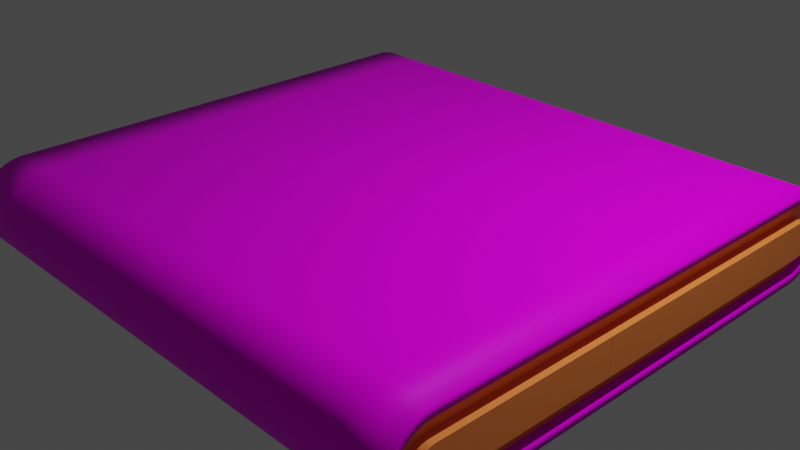 # Source: Conveyor-6x6.blend  (saved by Blender 2.93.21; exported with 4.5.12 LTS)
import bpy
from mathutils import Matrix  # noqa: F401  (used for matrix-valued properties, if any)

bpy.ops.wm.read_factory_settings(use_empty=True)
scene = bpy.context.scene
scene.name = 'Scene'

# ---- collections
col_collection = bpy.data.collections.new('Collection'); scene.collection.children.link(col_collection)

# ---- images (referenced by path relative to the original .blend; pixels are not part of the script)
import os
ASSET_DIR = os.environ.get("B2B_ASSET_DIR", "")  # directory of the original .blend (textures are referenced by path, not embedded)
HERE = os.path.dirname(os.path.abspath(__file__))  # packed textures are extracted next to this script under _unpacked/

def load_image(name, relpath, width, height, colorspace="sRGB"):
    """Load a texture the original file referenced (path relative to the .blend, or extracted next to this script)."""
    p = next((c for c in (os.path.join(HERE, relpath), os.path.join(ASSET_DIR, relpath)) if relpath and os.path.exists(c)), "")
    if p:
        img = bpy.data.images.load(p, check_existing=True)
        img.name = name
    else:  # same state as the original file: an image datablock whose file is absent (Cycles renders it pink)
        img = bpy.data.images.new(name, width, height)
        img.source = "FILE"
        img.filepath = "//" + (relpath or name)
    img.colorspace_settings.name = colorspace
    return img
img_conveyor_belt_c_color_png = load_image('conveyor_belt_c-Color.png', 'conveyor_belt_c-Color.png', 1024, 1024, 'sRGB')

# ---- materials (node trees are filled in below, after node groups)
mat_conveyor_belt = bpy.data.materials.new('Conveyor-belt')
mat_conveyor_belt.use_transparent_shadow = False
mat_conveyor_body = bpy.data.materials.new('Conveyor-body')
mat_conveyor_body.use_transparent_shadow = False

# ---- material node trees
mat_conveyor_belt.use_nodes = True; mat_conveyor_belt.node_tree.nodes.clear()
_N = mat_conveyor_belt.node_tree.nodes; _L = mat_conveyor_belt.node_tree.links
n0 = _N.new('ShaderNodeOutputMaterial'); n0.name = 'Material Output'; n0.location = (300, 300)
n1 = _N.new('ShaderNodeTexImage'); n1.name = '画像テクスチャ'; n1.location = (-262, 292)
n1.image = img_conveyor_belt_c_color_png
n2 = _N.new('ShaderNodeBsdfPrincipled'); n2.name = 'Principled BSDF'; n2.location = (48, 326)
n2.distribution = 'GGX'
n2.subsurface_method = 'RANDOM_WALK_SKIN'
n2.inputs[3].default_value = 1.45
n2.inputs[13].default_value = 0.06
n2.inputs[27].default_value = (0.0, 0.0, 0.0, 1.0)
n2.inputs[28].default_value = 1.0
_L.new(n2.outputs[0], n0.inputs[0])
_L.new(n1.outputs[0], n2.inputs[0])
n0.is_active_output = True
mat_conveyor_body.use_nodes = True; mat_conveyor_body.node_tree.nodes.clear()
_N = mat_conveyor_body.node_tree.nodes; _L = mat_conveyor_body.node_tree.links
n0 = _N.new('ShaderNodeBsdfPrincipled'); n0.name = 'Principled BSDF'; n0.location = (10, 300)
n0.distribution = 'GGX'
n0.subsurface_method = 'RANDOM_WALK_SKIN'
n0.inputs[0].default_value = (1.0, 0.2606, 0.05473, 1.0)
n0.inputs[3].default_value = 1.45
n0.inputs[27].default_value = (0.0, 0.0, 0.0, 1.0)
n0.inputs[28].default_value = 1.0
n1 = _N.new('ShaderNodeOutputMaterial'); n1.name = 'Material Output'; n1.location = (300, 300)
_L.new(n0.outputs[0], n1.inputs[0])
n1.is_active_output = True

# ---- world
world_world = bpy.data.worlds.new('World'); scene.world = world_world
world_world.use_nodes = True; world_world.node_tree.nodes.clear()
_N = world_world.node_tree.nodes; _L = world_world.node_tree.links
n0 = _N.new('ShaderNodeOutputWorld'); n0.name = 'World Output'; n0.location = (300, 300)
n1 = _N.new('ShaderNodeBackground'); n1.name = 'Background'; n1.location = (10, 300)
n1.inputs[0].default_value = (0.05088, 0.05088, 0.05088, 1.0)
_L.new(n1.outputs[0], n0.inputs[0])
n0.is_active_output = True
world_world.color = (0.05088, 0.05088, 0.05088)
world_world.use_sun_shadow = False
world_world.sun_shadow_jitter_overblur = 0.0

# ---- cameras
cam_camera = bpy.data.cameras.new('Camera')
cam_camera.clip_end = 100.0
cam_camera.ortho_scale = 7.314

# ---- lights
light_light = bpy.data.lights.new('Light', 'POINT')
light_light.transmission_factor = 0.0
light_light.energy = 1000.0
light_light.shadow_soft_size = 0.1
light_light.shadow_maximum_resolution = 0.006
light_light.use_absolute_resolution = True

# ---- meshes
me_002 = bpy.data.meshes.new('円.002')
me_002.from_pydata([(0.0, 0.5, 0.0), (0.0, -0.5, 0.0), (1.0, -0.5, 0.0), (1.0, 0.5, 0.0), (0.5, 0.5, 0.0), (0.5, -0.5, 0.0), (0.0, -0.5, 0.5), (0.0, 0.5, 0.5), (1.0, -0.5, 0.5), (1.0, 0.5, 0.5), (0.5, 0.5, 0.5), (0.5, -0.5, 0.5), (3.025, -0.2, -2.0), (3.025, 0.2, -2.0), (0.0, 0.5, -1.0), (0.0, -0.5, -1.0), (2.9, -0.2, -2.0), (2.9, 0.2, -2.0), (1.0, 0.5, -1.0), (1.0, -0.5, -1.0), (2.9, -0.4, -2.0), (2.9, 0.4, -2.0), (0.5, 0.5, -1.0), (0.5, -0.5, -1.0), (3.0, -0.5, -2.0), (3.0, 0.5, -2.0), (0.0, -0.5, -0.5), (0.0, 0.5, -0.5), (1.0, -0.5, -0.5), (1.0, 0.5, -0.5), (0.5, 0.5, -0.5), (0.5, -0.5, -0.5), (1.5, -0.5, -0.5), (1.5, 0.5, -0.5), (2.0, 0.5, -0.5), (2.0, -0.5, -0.5), (1.5, -0.5, -1.0), (1.5, 0.5, -1.0), (3.0, -0.4, -2.0), (3.0, 0.4, -2.0), (2.0, -0.5, -1.0), (2.0, 0.5, -1.0), (2.5, -0.5, -2.0), (1.5, -0.5, 0.5), (1.5, 0.5, 0.5), (2.0, 0.5, 0.5), (2.0, -0.5, 0.5), (1.5, -0.5, 0.0), (1.5, 0.5, 0.0), (2.0, 0.5, 0.0), (2.0, -0.5, 0.0), (2.5, -0.5, 0.0), (2.5, 0.5, 0.0), (2.5, -0.5, 0.5), (2.5, 0.5, 0.5), (2.5, 0.5, -2.0), (2.5, 0.5, -1.0), (2.5, -0.5, -1.0), (2.5, -0.5, -0.5), (2.5, 0.5, -0.5), (3.0, -0.4, 0.0), (3.0, 0.4, 0.0), (3.0, -0.5, 0.0), (3.0, 0.5, 0.0), (3.0, -0.5, 0.5), (3.0, 0.5, 0.5), (3.0, -0.4, 0.4984), (3.0, 0.4, 0.4984), (2.9, 0.4, 0.0), (2.9, -0.4, 0.0), (2.9, -0.2, 0.4984), (2.9, 0.2, 0.4984), (2.9, -0.4, 0.4984), (2.9, 0.4, 0.4984), (2.9, -0.2, 0.0), (2.9, 0.2, 0.0), (3.025, 0.2, 0.0), (3.025, -0.2, 0.0), (3.025, 0.2, 0.4984), (3.025, -0.2, 0.4984), (2.0, 0.5, -2.0), (2.0, -0.5, -2.0), (3.0, 0.4, -1.0), (3.0, -0.4, -1.0), (1.5, 0.5, -2.0), (1.5, -0.5, -2.0), (3.0, 0.5, -1.0), (3.0, -0.5, -1.0), (3.0, -0.5, -0.5), (3.0, 0.5, -0.5), (3.0, -0.4, -0.4984), (3.0, 0.4, -0.4984), (2.9, 0.4, -1.0), (2.9, -0.4, -1.0), (0.5, -0.5, -2.0), (0.5, 0.5, -2.0), (2.9, -0.2, -0.4984), (2.9, 0.2, -0.4984), (1.0, -0.5, -2.0), (1.0, 0.5, -2.0), (2.9, 0.2, -1.0), (2.9, -0.4, -0.4984), (2.9, -0.2, -1.0), (2.9, 0.4, -0.4984), (3.025, 0.2, -1.0), (3.025, -0.2, -1.0), (3.025, 0.2, -0.4984), (3.025, -0.2, -0.4984), (0.0, -0.5, -2.0), (0.0, 0.5, -2.0), (0.0, -0.5, -1.5), (0.0, 0.5, -1.5), (1.0, -0.5, -1.5), (1.0, 0.5, -1.5), (0.5, 0.5, -1.5), (0.5, -0.5, -1.5), (1.5, -0.5, -1.5), (1.5, 0.5, -1.5), (2.0, 0.5, -1.5), (2.0, -0.5, -1.5), (2.5, -0.5, -1.5), (2.5, 0.5, -1.5), (3.0, -0.5, -1.5), (3.0, 0.5, -1.5), (3.0, -0.4, -1.498), (3.0, 0.4, -1.498), (2.9, -0.2, -1.498), (2.9, 0.2, -1.498), (2.9, -0.4, -1.498), (2.9, 0.4, -1.498), (3.025, 0.2, -1.498), (3.025, -0.2, -1.498), (3.025, 0.02602, 2.698), (3.025, -0.2, 2.5), (3.025, 0.2, 2.5), (2.9, -0.05218, 2.896), (2.9, -0.1035, 2.886), (2.9, -0.153, 2.869), (2.9, -0.1999, 2.846), (2.9, -0.2434, 2.817), (2.9, -0.2827, 2.783), (2.9, -0.3172, 2.743), (2.9, -0.3462, 2.7), (2.9, -0.3694, 2.653), (0.0, 0.5, 1.5), (0.0, -0.5, 1.5), (2.9, -0.3862, 2.603), (2.9, -0.3964, 2.552), (2.9, -0.2, 2.5), (2.9, 0.2, 2.5), (2.9, 0.3964, 2.552), (2.9, 0.3862, 2.603), (2.9, 0.3694, 2.653), (2.9, 0.3462, 2.7), (2.9, 0.3172, 2.743), (2.9, 0.2827, 2.783), (2.9, 0.2434, 2.817), (2.9, 0.1999, 2.846), (2.9, 0.153, 2.869), (2.9, 0.1035, 2.886), (2.9, 9.812e-08, 2.9), (2.9, 0.05218, 2.896), (2.9, -0.02602, 2.698), (2.9, -0.0516, 2.693), (2.9, -0.07629, 2.684), (2.9, -0.09968, 2.673), (2.9, -0.1214, 2.658), (2.9, -0.141, 2.641), (2.9, -0.1582, 2.621), (1.0, 0.5, 1.5), (1.0, -0.5, 1.5), (2.9, -0.1726, 2.6), (2.9, -0.1842, 2.576), (2.9, -0.1926, 2.552), (2.9, -0.1977, 2.526), (2.9, 0.1977, 2.526), (2.9, 0.1926, 2.552), (2.9, 0.1842, 2.576), (2.9, 0.1726, 2.6), (2.9, 0.1582, 2.621), (2.9, 0.141, 2.641), (2.9, 0.1214, 2.658), (2.9, 0.09968, 2.673), (2.9, 0.07629, 2.684), (2.9, 0.0516, 2.693), (2.9, 6.691e-08, 2.699), (2.9, 0.02602, 2.698), (2.9, -0.4, 2.5), (2.9, 0.4, 2.5), (3.0, -0.06526, 2.996), (3.0, -0.1294, 2.983), (3.0, -0.1913, 2.962), (3.0, -0.25, 2.933), (3.0, -0.3044, 2.897), (3.0, -0.3536, 2.854), (3.0, -0.3967, 2.804), (0.5, 0.5, 1.5), (0.5, -0.5, 1.5), (3.0, -0.433, 2.75), (3.0, -0.4619, 2.691), (3.0, -0.483, 2.629), (3.0, -0.4957, 2.565), (3.0, -0.5, 2.5), (3.0, 0.5, 2.5), (3.0, 0.4957, 2.565), (3.0, 0.483, 2.629), (3.0, 0.4619, 2.691), (0.0, -0.5, 1.0), (0.0, 0.5, 1.0), (1.0, -0.5, 1.0), (1.0, 0.5, 1.0), (0.5, 0.5, 1.0), (0.5, -0.5, 1.0), (1.5, -0.5, 1.0), (1.5, 0.5, 1.0), (2.0, 0.5, 1.0), (2.0, -0.5, 1.0), (3.0, 0.433, 2.75), (3.0, 0.3967, 2.804), (3.0, 0.3536, 2.854), (3.0, 0.3044, 2.897), (3.0, 0.25, 2.933), (3.0, 0.1913, 2.962), (3.0, 0.1294, 2.983), (3.0, 1e-07, 3.0), (3.0, 0.06526, 2.996), (1.5, -0.5, 1.5), (1.5, 0.5, 1.5), (3.0, -0.05218, 2.896), (3.0, -0.1035, 2.886), (3.0, -0.153, 2.869), (3.0, -0.1999, 2.846), (3.0, -0.2434, 2.817), (3.0, -0.2827, 2.783), (3.0, -0.3172, 2.743), (3.0, -0.3462, 2.7), (3.0, -0.3694, 2.653), (3.0, -0.3862, 2.603), (3.0, -0.3964, 2.552), (3.0, -0.4, 2.5), (3.0, 0.4, 2.5), (3.0, 0.3964, 2.552), (3.0, 0.3862, 2.603), (3.0, 0.3694, 2.653), (3.0, 0.3462, 2.7), (3.0, 0.3172, 2.743), (3.0, 0.2827, 2.783), (3.0, 0.2434, 2.817), (3.0, 0.1999, 2.846), (3.0, 0.153, 2.869), (3.0, 0.1035, 2.886), (3.0, 9.374e-08, 2.9), (3.0, 0.05218, 2.896), (2.0, -0.5, 1.5), (2.0, 0.5, 1.5), (2.5, -0.06526, 2.996), (2.5, -0.1294, 2.983), (2.5, -0.1913, 2.962), (2.5, -0.25, 2.933), (2.5, -0.3044, 2.897), (2.5, -0.3536, 2.854), (2.5, -0.3967, 2.804), (2.5, -0.433, 2.75), (2.5, -0.4619, 2.691), (2.5, -0.483, 2.629), (2.5, -0.4957, 2.565), (2.5, -0.5, 2.5), (2.5, 0.5, 2.5), (2.5, 0.4957, 2.565), (2.5, 0.483, 2.629), (2.5, 0.4619, 2.691), (2.5, 0.433, 2.75), (2.5, 0.3967, 2.804), (2.5, 0.3536, 2.854), (2.5, 0.3044, 2.897), (2.5, 0.25, 2.933), (2.5, 0.1913, 2.962), (2.5, 0.1294, 2.983), (2.5, 1e-07, 3.0), (2.5, 0.5, 1.5), (2.5, -0.5, 1.5), (2.5, 0.06526, 2.996), (2.0, 0.06526, 2.996), (2.0, 1e-07, 3.0), (2.0, 0.1294, 2.983), (2.0, 0.1913, 2.962), (2.0, 0.25, 2.933), (2.0, 0.3044, 2.897), (2.0, 0.3536, 2.854), (2.0, 0.3967, 2.804), (2.0, 0.433, 2.75), (2.0, 0.4619, 2.691), (2.5, -0.5, 1.0), (2.5, 0.5, 1.0), (2.0, 0.483, 2.629), (2.0, 0.4957, 2.565), (2.0, 0.5, 2.5), (2.0, -0.5, 2.5), (2.0, -0.4957, 2.565), (2.0, -0.483, 2.629), (2.0, -0.4619, 2.691), (2.0, -0.433, 2.75), (2.0, -0.3967, 2.804), (2.0, -0.3536, 2.854), (2.0, -0.3044, 2.897), (2.0, -0.25, 2.933), (3.0, 0.4, 1.5), (3.0, -0.4, 1.5), (2.0, -0.1913, 2.962), (2.0, -0.1294, 2.983), (2.0, -0.06526, 2.996), (1.5, -0.1294, 2.983), (1.5, -0.06526, 2.996), (1.5, 1.219e-07, 3.0), (1.5, 0.06526, 2.996), (1.5, 0.1294, 2.983), (1.5, 0.1913, 2.962), (1.5, 0.25, 2.933), (1.5, 0.3044, 2.897), (1.5, 0.3536, 2.854), (1.5, 0.3967, 2.804), (1.5, 0.433, 2.75), (1.5, 0.4619, 2.691), (1.5, 0.483, 2.629), (1.5, 0.4957, 2.565), (1.5, 0.5, 2.5), (1.5, -0.5, 2.5), (1.5, -0.4957, 2.565), (1.5, -0.483, 2.629), (1.5, -0.4619, 2.691), (1.5, -0.433, 2.75), (3.0, 0.5, 1.5), (3.0, -0.5, 1.5), (1.5, -0.3967, 2.804), (1.5, -0.3536, 2.854), (1.5, -0.3044, 2.897), (1.5, -0.25, 2.933), (1.5, -0.1913, 2.962), (0.5, -0.1913, 2.962), (0.5, -0.25, 2.933), (0.5, -0.3044, 2.897), (0.5, -0.3536, 2.854), (0.5, -0.3967, 2.804), (0.5, -0.433, 2.75), (3.0, -0.5, 1.0), (3.0, 0.5, 1.0), (3.0, -0.4, 0.9984), (3.0, 0.4, 0.9984), (2.9, 0.4, 1.5), (2.9, -0.4, 1.5), (0.5, -0.4619, 2.691), (0.5, -0.483, 2.629), (0.5, -0.4957, 2.565), (0.5, -0.5, 2.5), (0.5, 0.5, 2.5), (0.5, 0.4957, 2.565), (0.5, 0.483, 2.629), (0.5, 0.4619, 2.691), (0.5, 0.433, 2.75), (0.5, 0.3967, 2.804), (0.5, 0.3536, 2.854), (0.5, 0.3044, 2.897), (2.9, -0.2, 0.9984), (2.9, 0.2, 0.9984), (0.5, 0.25, 2.933), (0.5, 0.1913, 2.962), (0.5, 0.1294, 2.983), (0.5, 0.06526, 2.996), (0.5, 1.219e-07, 3.0), (0.5, -0.06526, 2.996), (0.5, -0.1294, 2.983), (1.0, -0.06526, 2.996), (1.0, -0.1294, 2.983), (1.0, -0.1913, 2.962), (1.0, -0.25, 2.933), (1.0, -0.3044, 2.897), (1.0, -0.3536, 2.854), (1.0, -0.3967, 2.804), (1.0, -0.433, 2.75), (1.0, -0.4619, 2.691), (1.0, -0.483, 2.629), (1.0, -0.4957, 2.565), (1.0, -0.5, 2.5), (1.0, 0.5, 2.5), (1.0, 0.4957, 2.565), (1.0, 0.483, 2.629), (1.0, 0.4619, 2.691), (2.9, 0.2, 1.5), (2.9, -0.4, 0.9984), (2.9, -0.2, 1.5), (2.9, 0.4, 0.9984), (1.0, 0.433, 2.75), (1.0, 0.3967, 2.804), (1.0, 0.3536, 2.854), (1.0, 0.3044, 2.897), (1.0, 0.25, 2.933), (1.0, 0.1913, 2.962), (1.0, 0.1294, 2.983), (1.0, 1e-07, 3.0), (1.0, 0.06526, 2.996), (0.0, -0.06526, 2.996), (0.0, -0.1294, 2.983), (3.025, 0.2, 1.5), (3.025, -0.2, 1.5), (3.025, 0.2, 0.9984), (3.025, -0.2, 0.9984), (0.0, -0.1913, 2.962), (0.0, -0.25, 2.933), (0.0, -0.3044, 2.897), (0.0, -0.3536, 2.854), (0.0, -0.3967, 2.804), (0.0, -0.433, 2.75), (0.0, -0.4619, 2.691), (0.0, -0.483, 2.629), (0.0, -0.4957, 2.565), (0.0, -0.5, 2.5), (0.0, 0.5, 2.5), (0.0, 0.4957, 2.565), (0.0, 0.483, 2.629), (0.0, 0.4619, 2.691), (0.0, 0.433, 2.75), (0.0, 0.3967, 2.804), (0.0, 0.3536, 2.854), (0.0, 0.3044, 2.897), (0.0, 0.25, 2.933), (0.0, 0.1913, 2.962), (0.0, 0.1294, 2.983), (0.0, 0.06526, 2.996), (0.0, 1.437e-07, 3.0), (3.025, -0.2, 1.998), (3.025, 0.2, 1.998), (2.9, 0.4, 1.998), (2.9, -0.4, 1.998), (2.9, 0.2, 1.998), (2.9, -0.2, 1.998), (3.0, 0.4, 1.998), (3.0, -0.4, 1.998), (3.0, 0.5, 2.0), (3.0, -0.5, 2.0), (2.5, 0.5, 2.0), (2.5, -0.5, 2.0), (2.0, -0.5, 2.0), (2.0, 0.5, 2.0), (1.5, 0.5, 2.0), (1.5, -0.5, 2.0), (0.5, -0.5, 2.0), (0.5, 0.5, 2.0), (1.0, 0.5, 2.0), (1.0, -0.5, 2.0), (0.0, 0.5, 2.0), (0.0, -0.5, 2.0), (3.025, 6.144e-08, 2.699), (3.025, 0.0516, 2.693), (3.025, 0.07629, 2.684), (3.025, 0.09968, 2.673), (3.025, 0.1214, 2.658), (3.025, 0.141, 2.641), (3.025, 0.1582, 2.621), (3.025, 0.1726, 2.6), (3.025, 0.1842, 2.576), (3.025, 0.1926, 2.552), (3.025, 0.1977, 2.526), (3.025, -0.1977, 2.526), (3.025, -0.1926, 2.552), (3.025, -0.1842, 2.576), (3.025, -0.1726, 2.6), (3.025, -0.1582, 2.621), (3.025, -0.141, 2.641), (3.025, -0.1214, 2.658), (3.025, -0.09968, 2.673), (3.025, -0.07629, 2.684), (3.025, -0.0516, 2.693), (3.025, -0.02602, 2.698), (2.9, -0.1726, -2.6), (2.9, -0.1582, -2.621), (2.9, -0.141, -2.641), (2.9, -0.1214, -2.658), (2.9, -0.09968, -2.673), (2.9, -0.07629, -2.684), (2.9, -0.0516, -2.693), (2.9, -0.02602, -2.698), (2.9, 0.05218, -2.896), (2.9, -3.302e-08, -2.9), (2.9, 0.1035, -2.886), (2.9, 0.153, -2.869), (2.9, 0.1999, -2.846), (2.9, 0.2434, -2.817), (2.9, 0.2827, -2.783), (2.9, 0.3172, -2.743), (2.9, 0.3462, -2.7), (2.9, 0.3694, -2.653), (2.9, 0.3862, -2.603), (2.9, 0.3964, -2.552), (2.9, 0.2, -2.5), (2.9, -0.2, -2.5), (2.9, -0.3964, -2.552), (2.9, -0.3862, -2.603), (3.0, -0.4, 0.5), (3.0, 0.4, 0.5), (2.9, -0.3694, -2.653), (2.9, -0.3462, -2.7), (2.9, -0.3172, -2.743), (2.9, -0.2827, -2.783), (2.9, -0.2434, -2.817), (2.9, -0.1999, -2.846), (2.9, 0.4, 0.5), (2.9, -0.4, 0.5), (2.9, -0.153, -2.869), (2.9, -0.1035, -2.886), (2.9, -0.05218, -2.896), (3.025, 0.2, -2.5), (2.9, -0.2, 0.5), (2.9, 0.2, 0.5), (3.025, 0.2, 0.5), (3.025, -0.2, 0.5), (3.025, -0.2, -2.5), (3.025, 0.02602, -2.698), (2.9, -0.1842, -2.576), (2.9, -0.1926, -2.552), (2.9, -0.1977, -2.526), (2.9, 0.1977, -2.526), (2.9, 0.1926, -2.552), (2.9, 0.1842, -2.576), (2.9, 0.1726, -2.6), (2.9, 0.1582, -2.621), (2.9, 0.141, -2.641), (2.9, 0.1214, -2.658), (2.9, 0.09968, -2.673), (2.9, 0.07629, -2.684), (2.9, 0.0516, -2.693), (2.9, -6.423e-08, -2.699), (2.9, 0.02602, -2.698), (2.9, -0.4, -2.5), (2.9, 0.4, -2.5), (3.0, -0.06526, -2.996), (3.0, -0.1294, -2.983), (3.0, -0.1913, -2.962), (3.0, -0.25, -2.933), (3.0, -0.3044, -2.897), (3.0, -0.3536, -2.854), (3.0, -0.3967, -2.804), (3.0, -0.433, -2.75), (3.0, -0.4619, -2.691), (3.0, -0.483, -2.629), (3.0, -0.4957, -2.565), (3.0, -0.5, -2.5), (3.0, 0.5, -2.5), (3.0, 0.4957, -2.565), (3.0, 0.483, -2.629), (3.0, 0.4619, -2.691), (3.0, 0.433, -2.75), (3.0, 0.3967, -2.804), (3.0, 0.3536, -2.854), (3.0, 0.3044, -2.897), (3.0, 0.25, -2.933), (3.0, 0.1913, -2.962), (3.0, 0.1294, -2.983), (3.0, -3.114e-08, -3.0), (3.0, 0.06526, -2.996), (3.0, -0.05218, -2.896), (3.0, -0.1035, -2.886), (3.0, -0.153, -2.869), (3.0, -0.1999, -2.846), (3.0, -0.2434, -2.817), (3.0, -0.2827, -2.783), (3.0, -0.3172, -2.743), (3.0, -0.3462, -2.7), (3.0, -0.3694, -2.653), (3.0, -0.3862, -2.603), (3.0, -0.3964, -2.552), (3.0, -0.4, -2.5), (3.0, 0.4, -2.5), (3.0, 0.3964, -2.552), (3.0, 0.3862, -2.603), (3.0, 0.3694, -2.653), (3.0, 0.3462, -2.7), (3.0, 0.3172, -2.743), (3.0, 0.2827, -2.783), (3.0, 0.2434, -2.817), (3.0, 0.1999, -2.846), (3.0, 0.153, -2.869), (3.0, 0.1035, -2.886), (3.0, -3.739e-08, -2.9), (3.0, 0.05218, -2.896), (2.5, -0.06526, -2.996), (2.5, -0.1294, -2.983), (2.5, -0.1913, -2.962), (2.5, -0.25, -2.933), (2.5, -0.3044, -2.897), (2.5, -0.3536, -2.854), (2.5, -0.3967, -2.804), (2.5, -0.433, -2.75), (2.5, -0.4619, -2.691), (2.5, -0.483, -2.629), (2.5, -0.4957, -2.565), (2.5, -0.5, -2.5), (2.5, 0.5, -2.5), (2.5, 0.4957, -2.565), (2.5, 0.483, -2.629), (2.5, 0.4619, -2.691), (2.5, 0.433, -2.75), (2.5, 0.3967, -2.804), (2.5, 0.3536, -2.854), (2.5, 0.3044, -2.897), (2.5, 0.25, -2.933), (2.5, 0.1913, -2.962), (2.5, 0.1294, -2.983), (2.5, -3.114e-08, -3.0), (2.5, 0.06526, -2.996), (2.0, 0.06526, -2.996), (2.0, -3.114e-08, -3.0), (2.0, 0.1294, -2.983), (2.0, 0.1913, -2.962), (2.0, 0.25, -2.933), (2.0, 0.3044, -2.897), (2.0, 0.3536, -2.854), (2.0, 0.3967, -2.804), (2.0, 0.433, -2.75), (2.0, 0.4619, -2.691), (2.0, 0.483, -2.629), (2.0, 0.4957, -2.565), (2.0, 0.5, -2.5), (2.0, -0.5, -2.5), (2.0, -0.4957, -2.565), (2.0, -0.483, -2.629), (2.0, -0.4619, -2.691), (2.0, -0.433, -2.75), (2.0, -0.3967, -2.804), (2.0, -0.3536, -2.854), (2.0, -0.3044, -2.897), (2.0, -0.25, -2.933), (2.0, -0.1913, -2.962), (2.0, -0.1294, -2.983), (2.0, -0.06526, -2.996), (1.5, -0.1294, -2.983), (1.5, -0.06526, -2.996), (1.5, -9.283e-09, -3.0), (1.5, 0.06526, -2.996), (1.5, 0.1294, -2.983), (1.5, 0.1913, -2.962), (1.5, 0.25, -2.933), (1.5, 0.3044, -2.897), (1.5, 0.3536, -2.854), (1.5, 0.3967, -2.804), (1.5, 0.433, -2.75), (1.5, 0.4619, -2.691), (1.5, 0.483, -2.629), (1.5, 0.4957, -2.565), (1.5, 0.5, -2.5), (1.5, -0.5, -2.5), (1.5, -0.4957, -2.565), (1.5, -0.483, -2.629), (1.5, -0.4619, -2.691), (1.5, -0.433, -2.75), (1.5, -0.3967, -2.804), (1.5, -0.3536, -2.854), (1.5, -0.3044, -2.897), (1.5, -0.25, -2.933), (1.5, -0.1913, -2.962), (0.5, -0.1913, -2.962), (0.5, -0.25, -2.933), (0.5, -0.3044, -2.897), (0.5, -0.3536, -2.854), (0.5, -0.3967, -2.804), (0.5, -0.433, -2.75), (0.5, -0.4619, -2.691), (0.5, -0.483, -2.629), (0.5, -0.4957, -2.565), (0.5, -0.5, -2.5), (0.5, 0.5, -2.5), (0.5, 0.4957, -2.565), (0.5, 0.483, -2.629), (0.5, 0.4619, -2.691), (0.5, 0.433, -2.75), (0.5, 0.3967, -2.804), (0.5, 0.3536, -2.854), (0.5, 0.3044, -2.897), (0.5, 0.25, -2.933), (0.5, 0.1913, -2.962), (0.5, 0.1294, -2.983), (0.5, 0.06526, -2.996), (0.5, -9.283e-09, -3.0), (0.5, -0.06526, -2.996), (0.5, -0.1294, -2.983), (1.0, -0.06526, -2.996), (1.0, -0.1294, -2.983), (1.0, -0.1913, -2.962), (1.0, -0.25, -2.933), (1.0, -0.3044, -2.897), (1.0, -0.3536, -2.854), (1.0, -0.3967, -2.804), (1.0, -0.433, -2.75), (1.0, -0.4619, -2.691), (1.0, -0.483, -2.629), (1.0, -0.4957, -2.565), (1.0, -0.5, -2.5), (1.0, 0.5, -2.5), (1.0, 0.4957, -2.565), (1.0, 0.483, -2.629), (1.0, 0.4619, -2.691), (1.0, 0.433, -2.75), (1.0, 0.3967, -2.804), (1.0, 0.3536, -2.854), (1.0, 0.3044, -2.897), (1.0, 0.25, -2.933), (1.0, 0.1913, -2.962), (1.0, 0.1294, -2.983), (1.0, -3.114e-08, -3.0), (1.0, 0.06526, -2.996), (0.0, -0.06526, -2.996), (0.0, -0.1294, -2.983), (0.0, -0.1913, -2.962), (0.0, -0.25, -2.933), (0.0, -0.3044, -2.897), (0.0, -0.3536, -2.854), (0.0, -0.3967, -2.804), (0.0, -0.433, -2.75), (0.0, -0.4619, -2.691), (0.0, -0.483, -2.629), (0.0, -0.4957, -2.565), (0.0, -0.5, -2.5), (0.0, 0.5, -2.5), (0.0, 0.4957, -2.565), (0.0, 0.483, -2.629), (0.0, 0.4619, -2.691), (0.0, 0.433, -2.75), (0.0, 0.3967, -2.804), (0.0, 0.3536, -2.854), (0.0, 0.3044, -2.897), (0.0, 0.25, -2.933), (0.0, 0.1913, -2.962), (0.0, 0.1294, -2.983), (0.0, 0.06526, -2.996), (0.0, 1.257e-08, -3.0), (3.025, -6.969e-08, -2.699), (3.025, 0.0516, -2.693), (3.025, 0.07629, -2.684), (3.025, 0.09968, -2.673), (3.025, 0.1214, -2.658), (3.025, 0.141, -2.641), (3.025, 0.1582, -2.621), (3.025, 0.1726, -2.6), (3.025, 0.1842, -2.576), (3.025, 0.1926, -2.552), (3.025, 0.1977, -2.526), (3.025, -0.1977, -2.526), (3.025, -0.1926, -2.552), (3.025, -0.1842, -2.576), (3.025, -0.1726, -2.6), (3.025, -0.1582, -2.621), (3.025, -0.141, -2.641), (3.025, -0.1214, -2.658), (3.025, -0.09968, -2.673), (3.025, -0.07629, -2.684), (3.025, -0.0516, -2.693), (3.025, -0.02602, -2.698), (3.0, -0.4, -1.998), (3.0, 0.4, -1.998), (2.9, -0.2, -1.998), (2.9, 0.2, -1.998), (2.9, -0.4, -1.998), (2.9, 0.4, -1.998), (3.025, 0.2, -1.998), (3.025, -0.2, -1.998)], [], [(11, 5, 2, 8), (6, 1, 5, 11), (0, 7, 10, 4), (4, 10, 9, 3), (31, 28, 2, 5), (30, 29, 18, 22), (27, 30, 22, 14), (26, 31, 5, 1), (15, 23, 31, 26), (0, 4, 30, 27), (4, 3, 29, 30), (23, 19, 28, 31), (46, 50, 51, 53), (49, 45, 54, 52), (35, 58, 51, 50), (34, 59, 56, 41), (49, 52, 59, 34), (40, 57, 58, 35), (36, 40, 35, 32), (48, 49, 34, 33), (3, 48, 33, 29), (19, 36, 32, 28), (28, 32, 47, 2), (29, 33, 37, 18), (33, 34, 41, 37), (32, 35, 50, 47), (48, 44, 45, 49), (3, 9, 44, 48), (8, 2, 47, 43), (43, 47, 50, 46), (57, 87, 88, 58), (52, 63, 89, 59), (59, 89, 86, 56), (58, 88, 62, 51), (52, 54, 65, 63), (53, 51, 62, 64), (67, 61, 63, 65), (60, 66, 64, 62), (66, 60, 69, 72), (61, 67, 73, 68), (74, 70, 72, 69), (71, 75, 68, 73), (77, 76, 78, 79), (70, 74, 77, 79), (75, 71, 78, 76), (90, 88, 87, 83), (91, 89, 63, 61), (82, 86, 89, 91), (60, 62, 88, 90), (83, 93, 101, 90), (91, 103, 92, 82), (90, 101, 69, 60), (61, 68, 103, 91), (96, 101, 93, 102), (100, 92, 103, 97), (74, 69, 101, 96), (97, 103, 68, 75), (107, 105, 104, 106), (77, 107, 106, 76), (102, 105, 107, 96), (97, 106, 104, 100), (96, 107, 77, 74), (75, 76, 106, 97), (115, 112, 19, 23), (114, 113, 99, 95), (111, 114, 95, 109), (110, 115, 23, 15), (108, 94, 115, 110), (14, 22, 114, 111), (22, 18, 113, 114), (94, 98, 112, 115), (119, 120, 57, 40), (118, 121, 55, 80), (41, 56, 121, 118), (81, 42, 120, 119), (85, 81, 119, 116), (37, 41, 118, 117), (18, 37, 117, 113), (98, 85, 116, 112), (112, 116, 36, 19), (113, 117, 84, 99), (117, 118, 80, 84), (116, 119, 40, 36), (42, 24, 122, 120), (56, 86, 123, 121), (121, 123, 25, 55), (120, 122, 87, 57), (124, 122, 24, 38), (125, 123, 86, 82), (39, 25, 123, 125), (83, 87, 122, 124), (38, 20, 128, 124), (125, 129, 21, 39), (124, 128, 93, 83), (82, 92, 129, 125), (126, 128, 20, 16), (17, 21, 129, 127), (102, 93, 128, 126), (127, 129, 92, 100), (131, 12, 13, 130), (105, 131, 130, 104), (16, 12, 131, 126), (127, 130, 13, 17), (126, 131, 105, 102), (100, 104, 130, 127), (183, 184, 452, 453), (184, 186, 132, 452), (186, 185, 451, 132), (185, 162, 472, 451), (162, 163, 471, 472), (163, 164, 470, 471), (164, 165, 469, 470), (165, 166, 468, 469), (166, 167, 467, 468), (167, 168, 466, 467), (168, 171, 465, 466), (171, 172, 464, 465), (172, 173, 463, 464), (173, 174, 462, 463), (211, 196, 169, 210), (174, 148, 133, 462), (149, 175, 461, 134), (175, 176, 460, 461), (176, 177, 459, 460), (177, 178, 458, 459), (178, 179, 457, 458), (179, 180, 456, 457), (180, 181, 455, 456), (133, 134, 461, 460, 459, 458, 457, 456, 455, 454, 453, 452, 132, 451, 472, 471, 470, 469, 468, 467, 466, 465, 464, 463, 462), (162, 185, 160, 135), (163, 162, 135, 136), (164, 163, 136, 137), (165, 164, 137, 138), (166, 165, 138, 139), (167, 166, 139, 140), (168, 167, 140, 141), (171, 168, 141, 142), (172, 171, 142, 143), (173, 172, 143, 146), (174, 173, 146, 147), (208, 144, 196, 211), (148, 174, 147, 187), (175, 149, 188, 150), (176, 175, 150, 151), (177, 176, 151, 152), (178, 177, 152, 153), (179, 178, 153, 154), (180, 179, 154, 155), (181, 180, 155, 156), (182, 181, 156, 157), (183, 182, 157, 158), (184, 183, 158, 159), (186, 184, 159, 161), (185, 186, 161, 160), (182, 183, 453, 454), (145, 207, 212, 197), (197, 212, 209, 170), (245, 246, 155, 154), (233, 234, 141, 140), (246, 247, 156, 155), (234, 235, 142, 141), (247, 248, 157, 156), (235, 236, 143, 142), (248, 249, 158, 157), (236, 237, 146, 143), (249, 250, 159, 158), (237, 238, 147, 146), (250, 252, 161, 159), (238, 239, 187, 147), (252, 251, 160, 161), (251, 228, 135, 160), (215, 254, 279, 293), (240, 241, 150, 188), (228, 229, 136, 135), (241, 242, 151, 150), (229, 230, 137, 136), (242, 243, 152, 151), (230, 231, 138, 137), (243, 244, 153, 152), (181, 182, 454, 455), (232, 233, 140, 139), (228, 251, 224, 189), (253, 216, 292, 280), (226, 213, 216, 253), (170, 209, 213, 226), (229, 228, 189, 190), (230, 229, 190, 191), (231, 230, 191, 192), (232, 231, 192, 193), (233, 232, 193, 194), (234, 233, 194, 195), (235, 234, 195, 198), (236, 235, 198, 199), (237, 236, 199, 200), (238, 237, 200, 201), (239, 238, 201, 202), (241, 240, 203, 204), (242, 241, 204, 205), (243, 242, 205, 206), (210, 169, 227, 214), (244, 243, 206, 217), (245, 244, 217, 218), (246, 245, 218, 219), (247, 246, 219, 220), (248, 247, 220, 221), (249, 248, 221, 222), (250, 249, 222, 223), (252, 250, 223, 225), (251, 252, 225, 224), (244, 245, 154, 153), (231, 232, 139, 138), (255, 256, 190, 189), (278, 255, 189, 224), (281, 278, 224, 225), (277, 281, 225, 223), (276, 277, 223, 222), (275, 276, 222, 221), (274, 275, 221, 220), (273, 274, 220, 219), (272, 273, 219, 218), (214, 227, 254, 215), (271, 272, 218, 217), (270, 271, 217, 206), (269, 270, 206, 205), (268, 269, 205, 204), (267, 268, 204, 203), (265, 266, 202, 201), (264, 265, 201, 200), (263, 264, 200, 199), (262, 263, 199, 198), (261, 262, 198, 195), (260, 261, 195, 194), (259, 260, 194, 193), (258, 259, 193, 192), (257, 258, 192, 191), (280, 292, 344, 332), (256, 257, 191, 190), (312, 311, 309, 310), (313, 312, 310, 283), (314, 313, 283, 282), (315, 314, 282, 284), (316, 315, 284, 285), (317, 316, 285, 286), (318, 317, 286, 287), (319, 318, 287, 288), (320, 319, 288, 289), (293, 279, 331, 345), (321, 320, 289, 290), (322, 321, 290, 291), (323, 322, 291, 294), (324, 323, 294, 295), (325, 324, 295, 296), (327, 326, 297, 298), (328, 327, 298, 299), (329, 328, 299, 300), (330, 329, 300, 301), (333, 330, 301, 302), (334, 333, 302, 303), (335, 334, 303, 304), (336, 335, 304, 305), (337, 336, 305, 308), (311, 337, 308, 309), (372, 373, 337, 311), (373, 374, 336, 337), (374, 375, 335, 336), (375, 376, 334, 335), (376, 377, 333, 334), (377, 378, 330, 333), (378, 379, 329, 330), (379, 380, 328, 329), (380, 381, 327, 328), (381, 382, 326, 327), (383, 384, 324, 325), (384, 385, 323, 324), (385, 386, 322, 323), (346, 307, 332, 344), (386, 391, 321, 322), (391, 392, 320, 321), (392, 393, 319, 320), (393, 394, 318, 319), (394, 395, 317, 318), (395, 396, 316, 317), (396, 397, 315, 316), (397, 399, 314, 315), (399, 398, 313, 314), (398, 371, 312, 313), (371, 372, 311, 312), (309, 308, 257, 256), (306, 347, 345, 331), (308, 305, 258, 257), (305, 304, 259, 258), (304, 303, 260, 259), (303, 302, 261, 260), (302, 301, 262, 261), (301, 300, 263, 262), (300, 299, 264, 263), (299, 298, 265, 264), (298, 297, 266, 265), (296, 295, 268, 267), (307, 346, 388, 349), (347, 306, 348, 390), (295, 294, 269, 268), (294, 291, 270, 269), (291, 290, 271, 270), (290, 289, 272, 271), (289, 288, 273, 272), (288, 287, 274, 273), (287, 286, 275, 274), (286, 285, 276, 275), (285, 284, 277, 276), (284, 282, 281, 277), (282, 283, 278, 281), (283, 310, 255, 278), (310, 309, 256, 255), (400, 401, 370, 369), (428, 400, 369, 368), (427, 428, 368, 367), (426, 427, 367, 366), (425, 426, 366, 365), (424, 425, 365, 364), (423, 424, 364, 361), (422, 423, 361, 360), (421, 422, 360, 359), (420, 421, 359, 358), (419, 420, 358, 357), (418, 419, 357, 356), (417, 418, 356, 355), (362, 389, 349, 388), (387, 363, 390, 348), (416, 417, 355, 354), (414, 415, 353, 352), (413, 414, 352, 351), (412, 413, 351, 350), (411, 412, 350, 343), (410, 411, 343, 342), (409, 410, 342, 341), (408, 409, 341, 340), (407, 408, 340, 339), (406, 407, 339, 338), (401, 406, 338, 370), (370, 338, 373, 372), (338, 339, 374, 373), (405, 404, 402, 403), (339, 340, 375, 374), (340, 341, 376, 375), (341, 342, 377, 376), (342, 343, 378, 377), (343, 350, 379, 378), (350, 351, 380, 379), (351, 352, 381, 380), (389, 362, 405, 403), (363, 387, 402, 404), (352, 353, 382, 381), (354, 355, 384, 383), (355, 356, 385, 384), (356, 357, 386, 385), (357, 358, 391, 386), (358, 359, 392, 391), (359, 360, 393, 392), (360, 361, 394, 393), (361, 364, 395, 394), (364, 365, 396, 395), (365, 366, 397, 396), (366, 367, 399, 397), (367, 368, 398, 399), (368, 369, 371, 398), (369, 370, 372, 371), (387, 433, 430, 402), (434, 389, 403, 429), (433, 149, 134, 430), (148, 434, 429, 133), (403, 402, 430, 429), (429, 430, 134, 133), (433, 387, 348, 431), (389, 434, 432, 349), (149, 433, 431, 188), (434, 148, 187, 432), (306, 435, 431, 348), (436, 307, 349, 432), (435, 240, 188, 431), (239, 436, 432, 187), (307, 436, 438, 332), (240, 435, 437, 203), (435, 306, 331, 437), (436, 239, 202, 438), (440, 280, 332, 438), (439, 267, 203, 437), (279, 439, 437, 331), (266, 440, 438, 202), (444, 226, 253, 441), (443, 325, 296, 442), (447, 383, 325, 443), (448, 170, 226, 444), (382, 448, 444, 326), (169, 447, 443, 227), (227, 443, 442, 254), (326, 444, 441, 297), (297, 441, 440, 266), (254, 442, 439, 279), (442, 296, 267, 439), (441, 253, 280, 440), (353, 445, 448, 382), (196, 446, 447, 169), (144, 449, 446, 196), (415, 450, 445, 353), (450, 145, 197, 445), (449, 416, 354, 446), (446, 354, 383, 447), (445, 197, 170, 448), (212, 11, 8, 209), (207, 6, 11, 212), (7, 208, 211, 10), (10, 211, 210, 9), (216, 46, 53, 292), (45, 215, 293, 54), (44, 214, 215, 45), (9, 210, 214, 44), (209, 8, 43, 213), (213, 43, 46, 216), (54, 293, 345, 65), (292, 53, 64, 344), (347, 498, 65, 345), (497, 346, 344, 64), (346, 497, 506, 388), (498, 347, 390, 505), (511, 362, 388, 506), (363, 512, 505, 390), (514, 513, 404, 405), (362, 511, 514, 405), (512, 363, 404, 513), (528, 736, 735, 529), (529, 735, 516, 531), (531, 516, 734, 530), (530, 734, 755, 480), (480, 755, 754, 479), (479, 754, 753, 478), (478, 753, 752, 477), (477, 752, 751, 476), (476, 751, 750, 475), (475, 750, 749, 474), (474, 749, 748, 473), (473, 748, 747, 517), (517, 747, 746, 518), (518, 746, 745, 519), (519, 745, 515, 494), (493, 510, 744, 520), (520, 744, 743, 521), (521, 743, 742, 522), (522, 742, 741, 523), (523, 741, 740, 524), (524, 740, 739, 525), (525, 739, 738, 526), (515, 745, 746, 747, 748, 749, 750, 751, 752, 753, 754, 755, 734, 516, 735, 736, 737, 738, 739, 740, 741, 742, 743, 744, 510), (480, 509, 482, 530), (479, 508, 509, 480), (478, 507, 508, 479), (477, 504, 507, 478), (476, 503, 504, 477), (475, 502, 503, 476), (474, 501, 502, 475), (473, 500, 501, 474), (517, 499, 500, 473), (518, 496, 499, 517), (519, 495, 496, 518), (494, 532, 495, 519), (520, 492, 533, 493), (521, 491, 492, 520), (522, 490, 491, 521), (523, 489, 490, 522), (524, 488, 489, 523), (525, 487, 488, 524), (526, 486, 487, 525), (527, 485, 486, 526), (528, 484, 485, 527), (529, 483, 484, 528), (531, 481, 483, 529), (530, 482, 481, 531), (527, 737, 736, 528), (576, 488, 487, 577), (564, 502, 501, 565), (577, 487, 486, 578), (565, 501, 500, 566), (578, 486, 485, 579), (566, 500, 499, 567), (579, 485, 484, 580), (567, 499, 496, 568), (580, 484, 483, 581), (568, 496, 495, 569), (581, 483, 481, 583), (569, 495, 532, 570), (583, 481, 482, 582), (582, 482, 509, 559), (571, 533, 492, 572), (559, 509, 508, 560), (572, 492, 491, 573), (560, 508, 507, 561), (573, 491, 490, 574), (561, 507, 504, 562), (574, 490, 489, 575), (526, 738, 737, 527), (563, 503, 502, 564), (559, 534, 557, 582), (560, 535, 534, 559), (561, 536, 535, 560), (562, 537, 536, 561), (563, 538, 537, 562), (564, 539, 538, 563), (565, 540, 539, 564), (566, 541, 540, 565), (567, 542, 541, 566), (568, 543, 542, 567), (569, 544, 543, 568), (570, 545, 544, 569), (572, 547, 546, 571), (573, 548, 547, 572), (574, 549, 548, 573), (575, 550, 549, 574), (576, 551, 550, 575), (577, 552, 551, 576), (578, 553, 552, 577), (579, 554, 553, 578), (580, 555, 554, 579), (581, 556, 555, 580), (583, 558, 556, 581), (582, 557, 558, 583), (575, 489, 488, 576), (562, 504, 503, 563), (584, 534, 535, 585), (607, 557, 534, 584), (608, 558, 557, 607), (606, 556, 558, 608), (605, 555, 556, 606), (604, 554, 555, 605), (603, 553, 554, 604), (602, 552, 553, 603), (601, 551, 552, 602), (600, 550, 551, 601), (599, 549, 550, 600), (598, 548, 549, 599), (597, 547, 548, 598), (596, 546, 547, 597), (594, 544, 545, 595), (593, 543, 544, 594), (592, 542, 543, 593), (591, 541, 542, 592), (590, 540, 541, 591), (589, 539, 540, 590), (588, 538, 539, 589), (587, 537, 538, 588), (586, 536, 537, 587), (585, 535, 536, 586), (635, 633, 632, 634), (636, 610, 633, 635), (637, 609, 610, 636), (638, 611, 609, 637), (639, 612, 611, 638), (640, 613, 612, 639), (641, 614, 613, 640), (642, 615, 614, 641), (643, 616, 615, 642), (644, 617, 616, 643), (645, 618, 617, 644), (646, 619, 618, 645), (647, 620, 619, 646), (648, 621, 620, 647), (650, 623, 622, 649), (651, 624, 623, 650), (652, 625, 624, 651), (653, 626, 625, 652), (654, 627, 626, 653), (655, 628, 627, 654), (656, 629, 628, 655), (657, 630, 629, 656), (658, 631, 630, 657), (634, 632, 631, 658), (685, 634, 658, 686), (686, 658, 657, 687), (687, 657, 656, 688), (688, 656, 655, 689), (689, 655, 654, 690), (690, 654, 653, 691), (691, 653, 652, 692), (692, 652, 651, 693), (693, 651, 650, 694), (694, 650, 649, 695), (696, 648, 647, 697), (697, 647, 646, 698), (698, 646, 645, 699), (699, 645, 644, 700), (700, 644, 643, 701), (701, 643, 642, 702), (702, 642, 641, 703), (703, 641, 640, 704), (704, 640, 639, 705), (705, 639, 638, 706), (706, 638, 637, 708), (708, 637, 636, 707), (707, 636, 635, 684), (684, 635, 634, 685), (632, 585, 586, 631), (631, 586, 587, 630), (630, 587, 588, 629), (629, 588, 589, 628), (628, 589, 590, 627), (627, 590, 591, 626), (626, 591, 592, 625), (625, 592, 593, 624), (624, 593, 594, 623), (623, 594, 595, 622), (621, 596, 597, 620), (620, 597, 598, 619), (619, 598, 599, 618), (618, 599, 600, 617), (617, 600, 601, 616), (616, 601, 602, 615), (615, 602, 603, 614), (614, 603, 604, 613), (613, 604, 605, 612), (612, 605, 606, 611), (611, 606, 608, 609), (609, 608, 607, 610), (610, 607, 584, 633), (633, 584, 585, 632), (709, 682, 683, 710), (733, 681, 682, 709), (732, 680, 681, 733), (731, 679, 680, 732), (730, 678, 679, 731), (729, 677, 678, 730), (728, 676, 677, 729), (727, 675, 676, 728), (726, 674, 675, 727), (725, 673, 674, 726), (724, 672, 673, 725), (723, 671, 672, 724), (722, 670, 671, 723), (721, 669, 670, 722), (719, 667, 668, 720), (718, 666, 667, 719), (717, 665, 666, 718), (716, 664, 665, 717), (715, 663, 664, 716), (714, 662, 663, 715), (713, 661, 662, 714), (712, 660, 661, 713), (711, 659, 660, 712), (710, 683, 659, 711), (683, 685, 686, 659), (659, 686, 687, 660), (660, 687, 688, 661), (661, 688, 689, 662), (662, 689, 690, 663), (663, 690, 691, 664), (664, 691, 692, 665), (665, 692, 693, 666), (666, 693, 694, 667), (667, 694, 695, 668), (669, 696, 697, 670), (670, 697, 698, 671), (671, 698, 699, 672), (672, 699, 700, 673), (673, 700, 701, 674), (674, 701, 702, 675), (675, 702, 703, 676), (676, 703, 704, 677), (677, 704, 705, 678), (678, 705, 706, 679), (679, 706, 708, 680), (680, 708, 707, 681), (681, 707, 684, 682), (682, 684, 685, 683), (95, 99, 696, 669), (109, 95, 669, 721), (720, 668, 94, 108), (668, 695, 98, 94), (80, 55, 596, 621), (622, 595, 42, 81), (649, 622, 81, 85), (695, 649, 85, 98), (99, 84, 648, 696), (84, 80, 621, 648), (595, 545, 24, 42), (55, 25, 546, 596), (756, 24, 545, 570), (571, 546, 25, 757), (570, 532, 760, 756), (757, 761, 533, 571), (758, 760, 532, 494), (493, 533, 761, 759), (763, 515, 510, 762), (494, 515, 763, 758), (759, 762, 510, 493)])
me_002.polygons.foreach_set('use_smooth', [1, 1, 1, 1, 1, 1, 1, 1, 1, 1, 1, 1, 1, 1, 1, 1, 1, 1, 1, 1, 1, 1, 1, 1, 1, 1, 1, 1, 1, 1, 1, 1, 1, 1, 1, 1, 1, 1, 1, 1, 0, 0, 0, 0, 0, 1, 1, 1, 1, 1, 1, 1, 1, 0, 0, 0, 0, 0, 0, 0, 0, 0, 0, 1, 1, 1, 1, 1, 1, 1, 1, 1, 1, 1, 1, 1, 1, 1, 1, 1, 1, 1, 1, 1, 1, 1, 1, 1, 1, 1, 1, 1, 1, 1, 1, 0, 0, 0, 0, 0, 0, 0, 0, 0, 0, 0, 0, 0, 0, 0, 0, 0, 0, 0, 0, 0, 0, 0, 0, 1, 0, 0, 0, 0, 0, 0, 0, 0, 0, 0, 0, 0, 0, 0, 0, 0, 0, 0, 0, 0, 1, 0, 0, 0, 0, 0, 0, 0, 0, 0, 0, 0, 0, 0, 0, 1, 1, 1, 1, 1, 1, 1, 1, 1, 1, 1, 1, 1, 1, 1, 1, 1, 1, 1, 1, 1, 1, 1, 1, 0, 1, 1, 1, 1, 1, 1, 1, 1, 1, 1, 1, 1, 1, 1, 1, 1, 1, 1, 1, 1, 1, 1, 1, 1, 1, 1, 1, 1, 1, 1, 1, 1, 1, 1, 1, 1, 1, 1, 1, 1, 1, 1, 1, 1, 1, 1, 1, 1, 1, 1, 1, 1, 1, 1, 1, 1, 1, 1, 1, 1, 1, 1, 1, 1, 1, 1, 1, 1, 1, 1, 1, 1, 1, 1, 1, 1, 1, 1, 1, 1, 1, 1, 1, 1, 1, 1, 1, 1, 1, 1, 1, 1, 1, 1, 1, 1, 1, 1, 1, 1, 1, 1, 1, 1, 1, 1, 1, 1, 1, 1, 1, 1, 1, 1, 1, 1, 1, 1, 1, 1, 1, 1, 1, 1, 1, 1, 1, 1, 1, 1, 1, 1, 1, 1, 1, 1, 1, 1, 1, 1, 1, 1, 1, 1, 1, 1, 1, 0, 0, 1, 1, 1, 1, 1, 1, 1, 1, 1, 1, 1, 1, 1, 0, 1, 1, 1, 1, 1, 1, 1, 0, 0, 1, 1, 1, 1, 1, 1, 1, 1, 1, 1, 1, 1, 1, 1, 1, 0, 0, 0, 0, 0, 0, 0, 0, 0, 0, 1, 1, 1, 1, 1, 1, 1, 1, 1, 1, 1, 1, 1, 1, 1, 1, 1, 1, 1, 1, 1, 1, 1, 1, 1, 1, 1, 1, 1, 1, 1, 1, 1, 1, 1, 1, 1, 1, 1, 1, 1, 1, 1, 1, 1, 1, 1, 1, 0, 0, 0, 0, 0, 0, 0, 0, 0, 0, 0, 0, 0, 0, 0, 0, 0, 0, 0, 0, 0, 0, 0, 0, 0, 0, 0, 0, 0, 0, 0, 0, 0, 0, 0, 0, 0, 0, 0, 0, 0, 0, 0, 0, 0, 0, 0, 0, 0, 0, 0, 0, 0, 1, 1, 1, 1, 1, 1, 1, 1, 1, 1, 1, 1, 1, 1, 1, 1, 1, 1, 1, 1, 1, 0, 1, 1, 1, 1, 1, 1, 1, 1, 1, 1, 1, 1, 1, 1, 1, 1, 1, 1, 1, 1, 1, 1, 1, 1, 1, 1, 1, 1, 1, 1, 1, 1, 1, 1, 1, 1, 1, 1, 1, 1, 1, 1, 1, 1, 1, 1, 1, 1, 1, 1, 1, 1, 1, 1, 1, 1, 1, 1, 1, 1, 1, 1, 1, 1, 1, 1, 1, 1, 1, 1, 1, 1, 1, 1, 1, 1, 1, 1, 1, 1, 1, 1, 1, 1, 1, 1, 1, 1, 1, 1, 1, 1, 1, 1, 1, 1, 1, 1, 1, 1, 1, 1, 1, 1, 1, 1, 1, 1, 1, 1, 1, 1, 1, 1, 1, 1, 1, 1, 1, 1, 1, 1, 1, 1, 1, 1, 1, 1, 1, 1, 1, 1, 1, 1, 1, 1, 1, 1, 1, 1, 1, 1, 1, 1, 1, 1, 1, 1, 1, 1, 1, 1, 1, 1, 1, 1, 1, 1, 1, 1, 1, 1, 1, 1, 1, 1, 1, 1, 1, 1, 1, 1, 1, 1, 1, 1, 1, 1, 1, 1, 1, 1, 1, 1, 1, 1, 1, 0, 0, 0, 0, 0])
me_002.polygons.foreach_set('material_index', [0, 0, 0, 0, 0, 0, 0, 0, 0, 0, 0, 0, 0, 0, 0, 0, 0, 0, 0, 0, 0, 0, 0, 0, 0, 0, 0, 0, 0, 0, 0, 0, 0, 0, 0, 0, 0, 0, 0, 0, 1, 1, 1, 1, 1, 0, 0, 0, 0, 0, 0, 0, 0, 1, 1, 1, 1, 1, 1, 1, 1, 1, 1, 0, 0, 0, 0, 0, 0, 0, 0, 0, 0, 0, 0, 0, 0, 0, 0, 0, 0, 0, 0, 0, 0, 0, 0, 0, 0, 0, 0, 0, 0, 0, 0, 1, 1, 1, 1, 1, 1, 1, 1, 1, 1, 1, 1, 1, 1, 1, 1, 1, 1, 1, 1, 1, 1, 1, 1, 0, 1, 1, 1, 1, 1, 1, 1, 1, 1, 1, 1, 1, 1, 1, 1, 1, 1, 1, 1, 1, 0, 1, 1, 1, 1, 1, 1, 1, 1, 1, 1, 1, 1, 1, 1, 0, 0, 0, 0, 0, 0, 0, 0, 0, 0, 0, 0, 0, 0, 0, 0, 0, 0, 0, 0, 0, 0, 0, 0, 1, 0, 0, 0, 0, 0, 0, 0, 0, 0, 0, 0, 0, 0, 0, 0, 0, 0, 0, 0, 0, 0, 0, 0, 0, 0, 0, 0, 0, 0, 0, 0, 0, 0, 0, 0, 0, 0, 0, 0, 0, 0, 0, 0, 0, 0, 0, 0, 0, 0, 0, 0, 0, 0, 0, 0, 0, 0, 0, 0, 0, 0, 0, 0, 0, 0, 0, 0, 0, 0, 0, 0, 0, 0, 0, 0, 0, 0, 0, 0, 0, 0, 0, 0, 0, 0, 0, 0, 0, 0, 0, 0, 0, 0, 0, 0, 0, 0, 0, 0, 0, 0, 0, 0, 0, 0, 0, 0, 0, 0, 0, 0, 0, 0, 0, 0, 0, 0, 0, 0, 0, 0, 0, 0, 0, 0, 0, 0, 0, 0, 0, 0, 0, 0, 0, 0, 0, 0, 0, 0, 0, 0, 0, 0, 0, 0, 0, 0, 1, 1, 0, 0, 0, 0, 0, 0, 0, 0, 0, 0, 0, 0, 0, 1, 0, 0, 0, 0, 0, 0, 0, 1, 1, 0, 0, 0, 0, 0, 0, 0, 0, 0, 0, 0, 0, 0, 0, 0, 1, 1, 1, 1, 1, 1, 1, 1, 1, 1, 0, 0, 0, 0, 0, 0, 0, 0, 0, 0, 0, 0, 0, 0, 0, 0, 0, 0, 0, 0, 0, 0, 0, 0, 0, 0, 0, 0, 0, 0, 0, 0, 0, 0, 0, 0, 0, 0, 0, 0, 0, 0, 0, 0, 0, 0, 0, 0, 1, 1, 1, 1, 1, 1, 1, 1, 1, 1, 1, 1, 1, 1, 1, 1, 1, 1, 1, 1, 1, 1, 1, 1, 1, 1, 1, 1, 1, 1, 1, 1, 1, 1, 1, 1, 1, 1, 1, 1, 1, 1, 1, 1, 1, 1, 1, 1, 1, 1, 1, 1, 1, 0, 0, 0, 0, 0, 0, 0, 0, 0, 0, 0, 0, 0, 0, 0, 0, 0, 0, 0, 0, 0, 1, 0, 0, 0, 0, 0, 0, 0, 0, 0, 0, 0, 0, 0, 0, 0, 0, 0, 0, 0, 0, 0, 0, 0, 0, 0, 0, 0, 0, 0, 0, 0, 0, 0, 0, 0, 0, 0, 0, 0, 0, 0, 0, 0, 0, 0, 0, 0, 0, 0, 0, 0, 0, 0, 0, 0, 0, 0, 0, 0, 0, 0, 0, 0, 0, 0, 0, 0, 0, 0, 0, 0, 0, 0, 0, 0, 0, 0, 0, 0, 0, 0, 0, 0, 0, 0, 0, 0, 0, 0, 0, 0, 0, 0, 0, 0, 0, 0, 0, 0, 0, 0, 0, 0, 0, 0, 0, 0, 0, 0, 0, 0, 0, 0, 0, 0, 0, 0, 0, 0, 0, 0, 0, 0, 0, 0, 0, 0, 0, 0, 0, 0, 0, 0, 0, 0, 0, 0, 0, 0, 0, 0, 0, 0, 0, 0, 0, 0, 0, 0, 0, 0, 0, 0, 0, 0, 0, 0, 0, 0, 0, 0, 0, 0, 0, 0, 0, 0, 0, 0, 0, 0, 0, 0, 0, 0, 0, 0, 0, 0, 0, 0, 0, 0, 0, 0, 0, 0, 1, 1, 1, 1, 1])
_uv = me_002.uv_layers.new(name='UVマップ')
_uv.uv.foreach_set('vector', [0.9999, 9.998e-05, 0.9999, 0.9999, 9.998e-05, 0.9999, 9.998e-05, 0.0001001, 0.9999, 0.0001004, 0.9999, 0.9999, 9.954e-05, 0.9999, 9.942e-05, 0.0001007, 0.9999, 0.0001006, 0.9999, 0.9999, 9.936e-05, 0.9999, 9.945e-05, 0.0001006, 0.9999, 9.998e-05, 0.9999, 0.9999, 9.998e-05, 0.9999, 0.0001001, 9.998e-05, 9.984e-05, 1.001, 0.9999, 1.001, 0.9999, 0.001191, 9.984e-05, 0.001191, 9.984e-05, 1.001, 0.9999, 1.001, 0.9999, 0.001191, 9.996e-05, 0.001191, 0.0001004, 1.001, 0.9999, 1.001, 0.9999, 0.00119, 0.0001003, 0.00119, 0.0001004, 1.001, 0.9999, 1.001, 0.9999, 0.00119, 0.0001004, 0.00119, 0.0001004, 1.001, 0.9999, 1.001, 0.9999, 0.00119, 0.0001004, 0.00119, 0.0001004, 1.001, 0.9999, 1.001, 0.9999, 0.00119, 0.0001005, 0.00119, 9.984e-05, 1.001, 0.9999, 1.001, 0.9999, 0.001191, 9.984e-05, 0.001191, 9.984e-05, 1.001, 0.9999, 1.001, 0.9999, 0.001191, 9.984e-05, 0.001191, 0.9999, 9.998e-05, 0.9999, 0.9999, 9.998e-05, 0.9999, 9.998e-05, 0.0001001, 0.9999, 9.998e-05, 0.9999, 0.9999, 9.998e-05, 0.9999, 0.0001001, 9.998e-05, 9.984e-05, 1.001, 0.9999, 1.001, 0.9999, 0.001191, 9.984e-05, 0.001191, 9.984e-05, 1.001, 0.9999, 1.001, 0.9999, 0.001191, 9.996e-05, 0.001191, 9.984e-05, 1.001, 0.9999, 1.001, 0.9999, 0.001191, 9.984e-05, 0.001191, 9.984e-05, 1.001, 0.9999, 1.001, 0.9999, 0.001191, 9.984e-05, 0.001191, 9.984e-05, 1.001, 0.9999, 1.001, 0.9999, 0.001191, 9.984e-05, 0.001191, 9.984e-05, 1.001, 0.9999, 1.001, 0.9999, 0.001191, 9.984e-05, 0.001191, 0.0001004, 1.001, 0.9999, 1.001, 0.9999, 0.00119, 0.0001005, 0.00119, 0.0001004, 1.001, 0.9999, 1.001, 0.9999, 0.00119, 0.0001004, 0.00119, 0.0001004, 1.001, 0.9999, 1.001, 0.9999, 0.00119, 0.0001004, 0.00119, 0.0001004, 1.001, 0.9999, 1.001, 0.9999, 0.00119, 0.0001003, 0.00119, 9.984e-05, 1.001, 0.9999, 1.001, 0.9999, 0.001191, 9.996e-05, 0.001191, 9.984e-05, 1.001, 0.9999, 1.001, 0.9999, 0.001191, 9.984e-05, 0.001191, 0.9999, 9.998e-05, 0.9999, 0.9999, 9.998e-05, 0.9999, 0.0001001, 9.998e-05, 0.9999, 0.0001006, 0.9999, 0.9999, 9.936e-05, 0.9999, 9.945e-05, 0.0001006, 0.9999, 0.0001004, 0.9999, 0.9999, 9.954e-05, 0.9999, 9.942e-05, 0.0001007, 0.9999, 9.998e-05, 0.9999, 0.9999, 9.998e-05, 0.9999, 9.998e-05, 0.0001001, 9.984e-05, 1.001, 0.9999, 1.001, 0.9999, 0.001191, 9.984e-05, 0.001191, 9.984e-05, 1.001, 0.9999, 1.001, 0.9999, 0.001191, 9.984e-05, 0.001191, 9.984e-05, 1.001, 0.9999, 1.001, 0.9999, 0.001191, 9.996e-05, 0.001191, 9.984e-05, 1.001, 0.9999, 1.001, 0.9999, 0.001191, 9.984e-05, 0.001191, 0.9999, 9.998e-05, 0.9999, 0.9999, 9.998e-05, 0.9999, 0.0001001, 9.998e-05, 0.9999, 9.998e-05, 0.9999, 0.9999, 9.998e-05, 0.9999, 9.998e-05, 0.0001001, 0.25, 1.0, 0.25, 0.0, 0.5, 0.0, 0.5, 1.0, 0.25, 1.0, 0.25, -1.192e-07, 0.5, 1.192e-07, 0.5, 1.0, 0.25, -1.192e-07, 0.25, 1.0, 2.384e-07, 1.0, -1.192e-07, 1.192e-07, 0.25, 0.0, 0.25, 1.0, 6.329e-05, 1.0, 6.32e-05, 0.0, 0.0, 0.0, 0.0, 0.0, 0.0, 0.0, 0.0, 0.0, 0.0, 0.0, 0.0, 0.0, 0.0, 0.0, 0.0, 0.0, 0.0, 0.0, 0.0, 0.0, 0.0, 0.0, 0.0, 0.0, 0.0, 0.0, 0.0, 0.0, 0.0, 0.0, 0.0, 0.0, 0.0, 0.0, 0.0, 0.0, 0.0, 0.0, 0.0, 0.0, 0.75, 0.00109, 0.5, 0.00109, 0.5, 1.001, 0.75, 1.001, 0.75, 0.00109, 0.5, 0.00109, 0.5, 1.001, 0.75, 1.001, 0.75, 0.00109, 0.5, 0.00109, 0.5, 1.001, 0.75, 1.001, 0.75, 0.00109, 0.5, 0.00109, 0.5, 1.001, 0.75, 1.001, 0.75, 1.001, 1.0, 1.001, 1.0, 0.00109, 0.75, 0.00109, 0.75, 1.001, 0.9999, 1.001, 0.9999, 0.00109, 0.75, 0.00109, 0.75, 1.001, 1.0, 1.001, 1.0, 0.00109, 0.75, 0.00109, 0.75, 1.001, 0.9999, 1.001, 0.9999, 0.00109, 0.75, 0.00109, 1.0, 1.001, 1.0, 1.001, 1.0, 1.001, 1.0, 1.001, 1.0, 1.001, 1.0, 1.001, 1.0, 1.001, 1.0, 1.001, 1.0, 1.001, 1.0, 1.001, 1.0, 1.001, 1.0, 1.001, 1.0, 1.001, 1.0, 1.001, 1.0, 1.001, 1.0, 1.001, 1.0, 1.001, 1.0, 1.001, 1.0, 1.001, 1.0, 1.001, 1.0, 1.001, 1.0, 1.001, 1.0, 1.001, 1.0, 1.001, 1.0, 1.001, 1.0, 1.001, 1.0, 1.001, 1.0, 1.001, 1.0, 1.001, 1.0, 1.001, 1.0, 1.001, 1.0, 1.001, 1.0, 1.001, 1.0, 1.001, 1.0, 1.001, 1.0, 1.001, 1.0, 1.001, 1.0, 1.001, 1.0, 1.001, 1.0, 1.001, 9.984e-05, 1.001, 0.9999, 1.001, 0.9999, 0.001191, 9.984e-05, 0.001191, 9.984e-05, 1.001, 0.9999, 1.001, 0.9999, 0.001191, 9.996e-05, 0.001191, 0.0001004, 1.001, 0.9999, 1.001, 0.9999, 0.00119, 0.0001003, 0.00119, 0.0001004, 1.001, 0.9999, 1.001, 0.9999, 0.00119, 0.0001004, 0.00119, 0.0001004, 1.001, 0.9999, 1.001, 0.9999, 0.00119, 0.0001004, 0.00119, 0.0001004, 1.001, 0.9999, 1.001, 0.9999, 0.00119, 0.0001005, 0.00119, 9.984e-05, 1.001, 0.9999, 1.001, 0.9999, 0.001191, 9.984e-05, 0.001191, 9.984e-05, 1.001, 0.9999, 1.001, 0.9999, 0.001191, 9.984e-05, 0.001191, 9.984e-05, 1.001, 0.9999, 1.001, 0.9999, 0.001191, 9.984e-05, 0.001191, 9.984e-05, 1.001, 0.9999, 1.001, 0.9999, 0.001191, 9.996e-05, 0.001191, 9.984e-05, 1.001, 0.9999, 1.001, 0.9999, 0.001191, 9.984e-05, 0.001191, 9.984e-05, 1.001, 0.9999, 1.001, 0.9999, 0.001191, 9.984e-05, 0.001191, 9.984e-05, 1.001, 0.9999, 1.001, 0.9999, 0.001191, 9.984e-05, 0.001191, 9.984e-05, 1.001, 0.9999, 1.001, 0.9999, 0.001191, 9.984e-05, 0.001191, 0.0001004, 1.001, 0.9999, 1.001, 0.9999, 0.00119, 0.0001005, 0.00119, 0.0001004, 1.001, 0.9999, 1.001, 0.9999, 0.00119, 0.0001004, 0.00119, 0.0001004, 1.001, 0.9999, 1.001, 0.9999, 0.00119, 0.0001004, 0.00119, 0.0001004, 1.001, 0.9999, 1.001, 0.9999, 0.00119, 0.0001003, 0.00119, 9.984e-05, 1.001, 0.9999, 1.001, 0.9999, 0.001191, 9.996e-05, 0.001191, 9.984e-05, 1.001, 0.9999, 1.001, 0.9999, 0.001191, 9.984e-05, 0.001191, 9.984e-05, 1.001, 0.9999, 1.001, 0.9999, 0.001191, 9.984e-05, 0.001191, 9.984e-05, 1.001, 0.9999, 1.001, 0.9999, 0.001191, 9.984e-05, 0.001191, 9.984e-05, 1.001, 0.9999, 1.001, 0.9999, 0.001191, 9.996e-05, 0.001191, 9.984e-05, 1.001, 0.9999, 1.001, 0.9999, 0.001191, 9.984e-05, 0.001191, 0.75, 0.00109, 0.5, 0.00109, 0.5, 1.001, 0.75, 1.001, 0.75, 0.00109, 0.5, 0.00109, 0.5, 1.001, 0.75, 1.001, 0.75, 0.00109, 0.5, 0.00109, 0.5, 1.001, 0.75, 1.001, 0.75, 0.00109, 0.5, 0.00109, 0.5, 1.001, 0.75, 1.001, 0.75, 1.001, 1.0, 1.001, 1.0, 0.00109, 0.75, 0.00109, 0.75, 1.001, 0.9999, 1.001, 0.9999, 0.00109, 0.75, 0.00109, 0.75, 1.001, 1.0, 1.001, 1.0, 0.00109, 0.75, 0.00109, 0.75, 1.001, 0.9999, 1.001, 0.9999, 0.00109, 0.75, 0.00109, 1.0, 1.001, 1.0, 1.001, 1.0, 1.001, 1.0, 1.001, 1.0, 1.001, 1.0, 1.001, 1.0, 1.001, 1.0, 1.001, 1.0, 1.001, 1.0, 1.001, 1.0, 1.001, 1.0, 1.001, 1.0, 1.001, 1.0, 1.001, 1.0, 1.001, 1.0, 1.001, 1.0, 1.001, 1.0, 1.001, 1.0, 1.001, 1.0, 1.001, 1.0, 1.001, 1.0, 1.001, 1.0, 1.001, 1.0, 1.001, 1.0, 1.001, 1.0, 1.001, 1.0, 1.001, 1.0, 1.001, 1.0, 1.001, 1.0, 1.001, 1.0, 1.001, 1.0, 1.001, 1.0, 1.001, 1.0, 1.001, 1.0, 1.001, 1.0, 1.001, 1.0, 1.001, 1.0, 1.001, 1.0, 1.001, 1.0, 1.001, 0.0, 0.0, 0.0, 0.0, 0.0, 0.0, 0.0, 0.0, 0.0, 0.0, 0.0, 0.0, 0.0, 0.0, 0.0, 0.0, 0.0, 0.0, 0.0, 0.0, 0.0, 0.0, 0.0, 0.0, 0.0, 0.0, 0.0, 0.0, 0.0, 0.0, 0.0, 0.0, 0.0, 0.0, 0.0, 0.0, 0.0, 0.0, 0.0, 0.0, 0.0, 0.0, 0.0, 0.0, 0.0, 0.0, 0.0, 0.0, 0.0, 0.0, 0.0, 0.0, 0.0, 0.0, 0.0, 0.0, 0.0, 0.0, 0.0, 0.0, 0.0, 0.0, 0.0, 0.0, 0.0, 0.0, 0.0, 0.0, 0.0, 0.0, 0.0, 0.0, 0.0, 0.0, 0.0, 0.0, 0.0, 0.0, 0.0, 0.0, 0.0, 0.0, 0.0, 0.0, 0.0, 0.0, 0.0, 0.0, 0.0, 0.0, 0.0, 0.0, 0.0, 0.0, 0.0, 0.0, 0.0, 0.0, 0.0, 0.0, 0.0, 0.0, 0.0, 0.0, 0.0, 0.0, 0.0, 0.0, 0.0, 0.0, 0.0, 0.0, 0.9999, 9.998e-05, 0.9999, 0.9999, 9.998e-05, 0.9999, 9.998e-05, 0.0001002, 0.0, 0.0, 0.0, 0.0, 0.0, 0.0, 0.0, 0.0, 0.0, 0.0, 0.0, 0.0, 0.0, 0.0, 0.0, 0.0, 0.0, 0.0, 0.0, 0.0, 0.0, 0.0, 0.0, 0.0, 0.0, 0.0, 0.0, 0.0, 0.0, 0.0, 0.0, 0.0, 0.0, 0.0, 0.0, 0.0, 0.0, 0.0, 0.0, 0.0, 0.0, 0.0, 0.0, 0.0, 0.0, 0.0, 0.0, 0.0, 0.0, 0.0, 0.0, 0.0, 0.0, 0.0, 0.0, 0.0, 0.0, 0.0, 0.0, 0.0, 0.0, 0.0, 0.0, 0.0, 0.0, 0.0, 0.0, 0.0, 0.0, 0.0, 0.0, 0.0, 0.0, 0.0, 0.0, 0.0, 0.0, 0.0, 0.0, 0.0, 0.0, 0.0, 0.0, 0.0, 0.0, 0.0, 0.0, 0.0, 0.0, 0.0, 0.0, 0.0, 0.0, 0.0, 0.0, 0.0, 0.0, 0.0, 0.0, 0.0, 0.0, 0.0, 0.0, 0.0, 0.0, 0.0, 0.0, 0.0, 0.0, 0.0, 0.0, 0.0, 0.0, 0.0, 0.0, 0.0, 0.0, 0.0, 0.0, 0.0, 0.0, 0.0, 0.0, 0.0, 0.0, 0.0, 0.0, 0.0, 0.0, 0.0, 0.0, 0.0, 0.0, 0.0, 0.0, 0.0, 0.0, 0.0, 0.0, 0.0, 0.0, 0.0, 0.0, 0.0, 0.0, 0.0, 0.0, 0.0, 0.0, 0.0, 0.0, 0.0, 0.0, 0.0, 0.0, 0.0, 0.0, 0.0, 0.0, 0.0, 0.0, 0.0, 0.0, 0.0, 0.0, 0.0, 0.0, 0.0, 0.0, 0.0, 0.0, 0.0, 0.0, 0.0, 0.0, 0.0, 0.0, 0.0, 0.0, 0.0, 0.0, 0.0, 0.0, 0.0, 0.0, 0.0, 0.0, 0.0, 0.0, 0.0, 0.0, 0.0, 0.0, 0.0, 0.0, 0.0, 0.0, 0.0, 0.0, 0.0, 0.0, 0.0, 0.9999, 0.0001004, 0.9999, 0.9999, 9.966e-05, 0.9999, 9.942e-05, 0.0001007, 0.0, 0.0, 0.0, 0.0, 0.0, 0.0, 0.0, 0.0, 0.0, 0.0, 0.0, 0.0, 0.0, 0.0, 0.0, 0.0, 0.0, 0.0, 0.0, 0.0, 0.0, 0.0, 0.0, 0.0, 0.0, 0.0, 0.0, 0.0, 0.0, 0.0, 0.0, 0.0, 0.0, 0.0, 0.0, 0.0, 0.0, 0.0, 0.0, 0.0, 0.0, 0.0, 0.0, 0.0, 0.0, 0.0, 0.0, 0.0, 0.0, 0.0, 0.0, 0.0, 0.0, 0.0, 0.0, 0.0, 0.0, 0.0, 0.0, 0.0, 0.0, 0.0, 0.0, 0.0, 0.0, 0.0, 0.0, 0.0, 0.0, 0.0, 0.0, 0.0, 0.0, 0.0, 0.0, 0.0, 0.0, 0.0, 0.0, 0.0, 0.0, 0.0, 0.0, 0.0, 0.0, 0.0, 0.0, 0.0, 0.0, 0.0, 0.0, 0.0, 0.0, 0.0, 0.0, 0.0, 0.0, 0.0, 0.0, 0.0, 0.0, 0.0, 0.0, 0.0, 0.0, 0.0, 0.0, 0.0, 0.0, 0.0, 0.0, 0.0, 0.9999, 0.0001004, 0.9999, 0.9999, 9.948e-05, 0.9999, 9.942e-05, 0.0001007, 0.9999, 9.998e-05, 0.9999, 0.9999, 9.998e-05, 0.9999, 0.0001001, 9.998e-05, 0.25, 0.6269, 0.25, 0.7516, 1.192e-07, 0.7516, 1.192e-07, 0.6269, 0.25, 0.2743, 0.25, 0.3865, 0.0, 0.3887, 0.0, 0.2743, 0.25, 0.7516, 0.25, 0.8751, 1.49e-07, 0.8751, 1.192e-07, 0.7516, 0.25, 0.3865, 0.25, 0.5011, 0.0, 0.5033, 0.0, 0.3887, 0.25, 0.8751, 0.25, 0.9976, 1.788e-07, 0.9976, 1.49e-07, 0.8751, 0.25, 0.5011, 0.25, 0.6156, 0.0, 0.6178, 0.0, 0.5033, 0.25, 0.00109, 0.25, 0.1258, 0.0, 0.1258, 0.0, 0.00109, 0.25, 0.6156, 0.25, 0.7307, 0.0, 0.7307, 0.0, 0.6178, 0.25, 0.1258, 0.25, 0.2489, 2.98e-08, 0.2489, 0.0, 0.1258, 0.25, 0.7307, 0.25, 0.8436, 2.98e-08, 0.8436, 0.0, 0.7307, 0.25, 0.2489, 0.25, 0.3733, 2.98e-08, 0.3733, 2.98e-08, 0.2489, 0.25, 0.8436, 0.25, 1.001, 5.96e-08, 1.001, 2.98e-08, 0.8436, 0.25, 0.3733, 0.25, 0.5005, 2.98e-08, 0.5, 2.98e-08, 0.3733, 0.25, 0.5005, 0.25, 0.6258, 2.98e-08, 0.6258, 2.98e-08, 0.5, 0.9999, 9.998e-05, 0.9999, 0.9999, 9.998e-05, 0.9999, 9.998e-05, 0.0001002, 0.25, 0.001536, 0.25, 0.1267, 8.941e-08, 0.1267, 5.96e-08, 0.001536, 0.25, 0.6258, 0.25, 0.7528, 2.98e-08, 0.7528, 2.98e-08, 0.6258, 0.25, 0.1267, 0.25, 0.251, 1.192e-07, 0.251, 8.941e-08, 0.1267, 0.25, 0.7528, 0.25, 0.8787, 5.96e-08, 0.8787, 2.98e-08, 0.7528, 0.25, 0.251, 0.25, 0.3762, 1.192e-07, 0.3762, 1.192e-07, 0.251, 0.25, 0.8787, 0.25, 1.001, 8.941e-08, 1.001, 5.96e-08, 0.8787, 0.25, 0.3762, 0.25, 0.5016, 1.192e-07, 0.5016, 1.192e-07, 0.3762, 0.0, 0.0, 0.0, 0.0, 0.0, 0.0, 0.0, 0.0, 0.25, 0.1623, 0.25, 0.2743, 0.0, 0.2743, 0.0, 0.1623, 0.25, 0.6258, 0.25, 0.5005, 0.5, 0.4984, 0.5, 0.6258, 0.9999, 9.998e-05, 0.9999, 0.9999, 9.998e-05, 0.9999, 0.0001001, 9.998e-05, 0.9999, 9.998e-05, 0.9999, 0.9999, 9.998e-05, 0.9999, 0.0001001, 9.998e-05, 0.9999, 0.0001004, 0.9999, 0.9999, 9.948e-05, 0.9999, 9.942e-05, 0.0001007, 0.25, 0.7528, 0.25, 0.6258, 0.5, 0.6258, 0.5, 0.7528, 0.25, 0.8787, 0.25, 0.7528, 0.5, 0.7528, 0.5, 0.8787, 0.25, 1.001, 0.25, 0.8787, 0.5, 0.8787, 0.5, 1.001, 0.25, 0.1623, 0.25, -2.384e-07, 0.5, 0.00218, 0.5, 0.1623, 0.25, 0.2743, 0.25, 0.1623, 0.5, 0.1623, 0.5, 0.2743, 0.25, 0.3865, 0.25, 0.2743, 0.5, 0.2743, 0.5, 0.3887, 0.25, 0.5011, 0.25, 0.3865, 0.5, 0.3887, 0.5, 0.5033, 0.25, 0.6156, 0.25, 0.5011, 0.5, 0.5033, 0.5, 0.6178, 0.25, 0.7307, 0.25, 0.6156, 0.5, 0.6178, 0.5, 0.7307, 0.25, 0.8436, 0.25, 0.7307, 0.5, 0.7307, 0.5, 0.8436, 0.25, 1.001, 0.25, 0.8436, 0.5, 0.8436, 0.5, 1.001, 0.25, 0.1267, 0.25, 0.001536, 0.5, 0.001537, 0.5, 0.1267, 0.25, 0.251, 0.25, 0.1267, 0.5, 0.1267, 0.5, 0.251, 0.25, 0.3762, 0.25, 0.251, 0.5, 0.251, 0.5, 0.3762, 0.9999, 0.0001004, 0.9999, 0.9999, 9.966e-05, 0.9999, 9.942e-05, 0.0001007, 0.25, 0.5016, 0.25, 0.3762, 0.5, 0.3762, 0.5, 0.5016, 0.25, 0.6269, 0.25, 0.5016, 0.5, 0.5016, 0.5, 0.6269, 0.25, 0.7516, 0.25, 0.6269, 0.5, 0.6269, 0.5, 0.7516, 0.25, 0.8751, 0.25, 0.7516, 0.5, 0.7516, 0.5, 0.8751, 0.25, 0.9976, 0.25, 0.8751, 0.5, 0.8751, 0.5, 0.9976, 0.25, 0.1258, 0.25, 0.00109, 0.5, 0.00109, 0.5, 0.1258, 0.25, 0.2489, 0.25, 0.1258, 0.5, 0.1258, 0.5, 0.2489, 0.25, 0.3733, 0.25, 0.2489, 0.5, 0.2489, 0.5, 0.3733, 0.25, 0.5005, 0.25, 0.3733, 0.5, 0.3733, 0.5, 0.4984, 0.25, 0.5016, 0.25, 0.6269, 1.192e-07, 0.6269, 1.192e-07, 0.5016, 0.25, -2.384e-07, 0.25, 0.1623, 0.0, 0.1623, 0.0, 0.00218, 1.0, 0.625, 1.0, 0.75, 9.799e-05, 0.75, 9.775e-05, 0.625, 1.0, 0.5, 1.0, 0.625, 9.775e-05, 0.625, 9.799e-05, 0.5, 1.0, 0.375, 1.0, 0.5, 9.799e-05, 0.5, 9.775e-05, 0.375, 1.0, 0.25, 1.0, 0.375, 9.775e-05, 0.375, 9.787e-05, 0.25, 1.0, 0.1251, 1.0, 0.25, 9.787e-05, 0.25, 9.799e-05, 0.1251, 1.0, 9.799e-05, 1.0, 0.1251, 9.799e-05, 0.1251, 9.775e-05, 9.775e-05, 1.0, 0.8749, 1.0, 0.9999, -1.192e-07, 0.9999, 1.192e-07, 0.8749, 1.0, 0.75, 1.0, 0.8749, 1.192e-07, 0.8749, -1.192e-07, 0.75, 1.0, 0.625, 1.0, 0.75, -1.192e-07, 0.75, -1.192e-07, 0.625, 0.9999, 9.998e-05, 0.9999, 0.9999, 9.998e-05, 0.9999, 9.998e-05, 0.0001002, 1.0, 0.5, 1.0, 0.625, -1.192e-07, 0.625, -1.192e-07, 0.5, 1.0, 0.375, 1.0, 0.5, -1.192e-07, 0.5, -1.192e-07, 0.375, 1.0, 0.25, 1.0, 0.375, -1.192e-07, 0.375, -1.192e-07, 0.25, 1.0, 0.1251, 1.0, 0.25, -1.192e-07, 0.25, -3.576e-07, 0.1251, 1.0, 9.871e-05, 1.0, 0.1251, -3.576e-07, 0.1251, 1.192e-07, 9.799e-05, 1.0, 0.8749, 1.0, 0.9999, 9.823e-05, 0.9999, 9.811e-05, 0.8749, 1.0, 0.75, 1.0, 0.8749, 9.811e-05, 0.8749, 9.811e-05, 0.75, 1.0, 0.625, 1.0, 0.75, 9.811e-05, 0.75, 9.775e-05, 0.625, 1.0, 0.5, 1.0, 0.625, 9.775e-05, 0.625, 9.775e-05, 0.5, 1.0, 0.375, 1.0, 0.5, 9.775e-05, 0.5, 9.775e-05, 0.375, 1.0, 0.25, 1.0, 0.375, 9.775e-05, 0.375, 9.775e-05, 0.25, 1.0, 0.1251, 1.0, 0.25, 9.775e-05, 0.25, 9.775e-05, 0.1251, 1.0, 9.823e-05, 1.0, 0.1251, 9.775e-05, 0.1251, 9.799e-05, 9.775e-05, 1.0, 0.8749, 1.0, 0.9999, 9.775e-05, 0.9999, 9.787e-05, 0.8749, 0.9999, 9.998e-05, 0.9999, 0.9999, 9.998e-05, 0.9999, 0.0001001, 9.998e-05, 1.0, 0.75, 1.0, 0.8749, 9.787e-05, 0.8749, 9.799e-05, 0.75, 1.0, 0.625, 1.0, 0.75, 9.799e-05, 0.75, 9.775e-05, 0.625, 1.0, 0.5, 1.0, 0.625, 9.775e-05, 0.625, 9.799e-05, 0.5, 1.0, 0.375, 1.0, 0.5, 9.799e-05, 0.5, 9.775e-05, 0.375, 1.0, 0.25, 1.0, 0.375, 9.775e-05, 0.375, 9.787e-05, 0.25, 1.0, 0.1251, 1.0, 0.25, 9.787e-05, 0.25, 9.799e-05, 0.1251, 1.0, 9.799e-05, 1.0, 0.1251, 9.799e-05, 0.1251, 9.775e-05, 9.775e-05, 1.0, 0.8749, 1.0, 0.9999, -1.192e-07, 0.9999, 1.192e-07, 0.8749, 1.0, 0.75, 1.0, 0.8749, 1.192e-07, 0.8749, -1.192e-07, 0.75, 1.0, 0.625, 1.0, 0.75, -1.192e-07, 0.75, -1.192e-07, 0.625, 0.9999, 9.998e-05, 0.9999, 0.9999, 9.998e-05, 0.9999, 9.998e-05, 0.0001002, 1.0, 0.5, 1.0, 0.625, -1.192e-07, 0.625, -1.192e-07, 0.5, 1.0, 0.375, 1.0, 0.5, -1.192e-07, 0.5, -1.192e-07, 0.375, 1.0, 0.25, 1.0, 0.375, -1.192e-07, 0.375, -1.192e-07, 0.25, 1.0, 0.1251, 1.0, 0.25, -1.192e-07, 0.25, -3.576e-07, 0.1251, 1.0, 9.871e-05, 1.0, 0.1251, -3.576e-07, 0.1251, 1.192e-07, 9.799e-05, 1.0, 0.8749, 1.0, 0.9999, 9.823e-05, 0.9999, 9.811e-05, 0.8749, 1.0, 0.75, 1.0, 0.8749, 9.811e-05, 0.8749, 9.811e-05, 0.75, 1.0, 0.625, 1.0, 0.75, 9.811e-05, 0.75, 9.775e-05, 0.625, 1.0, 0.5, 1.0, 0.625, 9.775e-05, 0.625, 9.775e-05, 0.5, 1.0, 0.375, 1.0, 0.5, 9.775e-05, 0.5, 9.775e-05, 0.375, 1.0, 0.25, 1.0, 0.375, 9.775e-05, 0.375, 9.775e-05, 0.25, 1.0, 0.1251, 1.0, 0.25, 9.775e-05, 0.25, 9.775e-05, 0.1251, 1.0, 9.823e-05, 1.0, 0.1251, 9.775e-05, 0.1251, 9.799e-05, 9.775e-05, 1.0, 0.8749, 1.0, 0.9999, 9.775e-05, 0.9999, 9.787e-05, 0.8749, 1.0, 0.75, 1.0, 0.8749, 9.787e-05, 0.8749, 9.799e-05, 0.75, 1.0, 0.7616, 1.0, 0.8924, 0.0, 0.8924, -1.192e-07, 0.7616, 1.0, 0.8924, 1.0, 1.0, 0.0, 1.0, 0.0, 0.8924, 1.0, 9.848e-05, 1.0, 0.1251, 9.786e-05, 0.1251, 9.805e-05, 9.774e-05, 1.0, 0.1251, 1.0, 0.25, 9.786e-05, 0.25, 9.786e-05, 0.1251, 1.0, 0.25, 1.0, 0.375, 9.774e-05, 0.375, 9.786e-05, 0.25, 1.0, 0.375, 1.0, 0.5, 9.786e-05, 0.5, 9.774e-05, 0.375, 1.0, 0.5, 1.0, 0.625, 9.786e-05, 0.625, 9.786e-05, 0.5, 1.0, 0.625, 1.0, 0.75, 9.811e-05, 0.75, 9.786e-05, 0.625, 1.0, 0.75, 1.0, 0.8749, 9.823e-05, 0.8749, 9.811e-05, 0.75, 1.0, 0.8749, 1.0, 0.9999, 9.836e-05, 0.9999, 9.823e-05, 0.8749, 1.0, 9.819e-05, 1.0, 0.1251, 9.779e-05, 0.1251, 9.779e-05, 9.774e-05, 1.0, 0.1251, 1.0, 0.25, 9.774e-05, 0.25, 9.779e-05, 0.1251, 1.0, 0.25, 1.0, 0.375, 9.779e-05, 0.375, 9.774e-05, 0.25, 0.25, 1.0, 0.25, 0.0, 0.5, 0.0, 0.5, 1.0, 1.0, 0.375, 1.0, 0.5, 9.779e-05, 0.5, 9.779e-05, 0.375, 1.0, 0.5, 1.0, 0.625, 9.791e-05, 0.625, 9.779e-05, 0.5, 1.0, 0.625, 1.0, 0.75, 9.791e-05, 0.75, 9.791e-05, 0.625, 1.0, 0.75, 1.0, 0.8749, 9.796e-05, 0.8749, 9.791e-05, 0.75, 1.0, 0.8749, 1.0, 0.9999, 9.785e-05, 0.9999, 9.796e-05, 0.8749, 1.0, 5.96e-07, 1.0, 0.1076, 1.192e-07, 0.1076, 1.192e-07, -1.192e-07, 1.0, 0.1076, 1.0, 0.2384, 1.192e-07, 0.2384, 1.192e-07, 0.1076, 1.0, 0.2384, 1.0, 0.3692, 1.192e-07, 0.3692, 1.192e-07, 0.2384, 1.0, 0.3692, 1.0, 0.5, -1.192e-07, 0.5, 1.192e-07, 0.3692, 1.0, 0.5, 1.0, 0.6308, -1.192e-07, 0.6308, -1.192e-07, 0.5, 1.0, 0.6308, 1.0, 0.7616, -1.192e-07, 0.7616, -1.192e-07, 0.6308, 1.0, 0.75, 1.0, 0.8749, 9.787e-05, 0.8749, 9.799e-05, 0.75, 0.25, 1.0, 0.25, 0.0, 0.5, 0.0, 0.5, 1.0, 1.0, 0.8749, 1.0, 0.9999, 9.775e-05, 0.9999, 9.787e-05, 0.8749, 1.0, 9.823e-05, 1.0, 0.1251, 9.775e-05, 0.1251, 9.799e-05, 9.775e-05, 1.0, 0.1251, 1.0, 0.25, 9.775e-05, 0.25, 9.775e-05, 0.1251, 1.0, 0.25, 1.0, 0.375, 9.775e-05, 0.375, 9.775e-05, 0.25, 1.0, 0.375, 1.0, 0.5, 9.775e-05, 0.5, 9.775e-05, 0.375, 1.0, 0.5, 1.0, 0.625, 9.775e-05, 0.625, 9.775e-05, 0.5, 1.0, 0.625, 1.0, 0.75, 9.811e-05, 0.75, 9.775e-05, 0.625, 1.0, 0.75, 1.0, 0.8749, 9.811e-05, 0.8749, 9.811e-05, 0.75, 1.0, 0.8749, 1.0, 0.9999, 9.823e-05, 0.9999, 9.811e-05, 0.8749, 1.0, 9.871e-05, 1.0, 0.1251, -3.576e-07, 0.1251, 1.192e-07, 9.799e-05, 0.25, 0.0, 0.25, 1.0, 0.0, 1.0, 0.0, 0.0, 0.25, 0.0, 0.25, 1.0, 6.317e-05, 1.0, 6.308e-05, 0.0, 1.0, 0.1251, 1.0, 0.25, -1.192e-07, 0.25, -3.576e-07, 0.1251, 1.0, 0.25, 1.0, 0.375, -1.192e-07, 0.375, -1.192e-07, 0.25, 1.0, 0.375, 1.0, 0.5, -1.192e-07, 0.5, -1.192e-07, 0.375, 1.0, 0.5, 1.0, 0.625, -1.192e-07, 0.625, -1.192e-07, 0.5, 1.0, 0.625, 1.0, 0.75, -1.192e-07, 0.75, -1.192e-07, 0.625, 1.0, 0.75, 1.0, 0.8749, 1.192e-07, 0.8749, -1.192e-07, 0.75, 1.0, 0.8749, 1.0, 0.9999, -1.192e-07, 0.9999, 1.192e-07, 0.8749, 1.0, 9.799e-05, 1.0, 0.1251, 9.799e-05, 0.1251, 9.775e-05, 9.775e-05, 1.0, 0.1251, 1.0, 0.25, 9.787e-05, 0.25, 9.799e-05, 0.1251, 1.0, 0.25, 1.0, 0.375, 9.775e-05, 0.375, 9.787e-05, 0.25, 1.0, 0.375, 1.0, 0.5, 9.799e-05, 0.5, 9.775e-05, 0.375, 1.0, 0.5, 1.0, 0.625, 9.775e-05, 0.625, 9.799e-05, 0.5, 1.0, 0.625, 1.0, 0.75, 9.799e-05, 0.75, 9.775e-05, 0.625, 1.0, 0.6308, 1.0, 0.7616, -1.192e-07, 0.7616, -1.192e-07, 0.6308, 1.0, 0.5, 1.0, 0.6308, -1.192e-07, 0.6308, -1.192e-07, 0.5, 1.0, 0.3692, 1.0, 0.5, -1.192e-07, 0.5, 1.192e-07, 0.3692, 1.0, 0.2384, 1.0, 0.3692, 1.192e-07, 0.3692, 1.192e-07, 0.2384, 1.0, 0.1076, 1.0, 0.2384, 1.192e-07, 0.2384, 1.192e-07, 0.1076, 1.0, 5.96e-07, 1.0, 0.1076, 1.192e-07, 0.1076, 1.192e-07, -1.192e-07, 1.0, 0.8749, 1.0, 0.9999, 9.785e-05, 0.9999, 9.796e-05, 0.8749, 1.0, 0.75, 1.0, 0.8749, 9.796e-05, 0.8749, 9.791e-05, 0.75, 1.0, 0.625, 1.0, 0.75, 9.791e-05, 0.75, 9.791e-05, 0.625, 1.0, 0.5, 1.0, 0.625, 9.791e-05, 0.625, 9.779e-05, 0.5, 1.0, 0.375, 1.0, 0.5, 9.779e-05, 0.5, 9.779e-05, 0.375, 1.0, 0.25, 1.0, 0.375, 9.779e-05, 0.375, 9.774e-05, 0.25, 1.0, 0.1251, 1.0, 0.25, 9.774e-05, 0.25, 9.779e-05, 0.1251, 0.0, 0.0, 0.0, 0.0, 0.0, 0.0, 0.0, 0.0, 0.0, 0.0, 0.0, 0.0, 0.0, 0.0, 0.0, 0.0, 1.0, 9.819e-05, 1.0, 0.1251, 9.779e-05, 0.1251, 9.779e-05, 9.774e-05, 1.0, 0.8749, 1.0, 0.9999, 9.836e-05, 0.9999, 9.823e-05, 0.8749, 1.0, 0.75, 1.0, 0.8749, 9.823e-05, 0.8749, 9.811e-05, 0.75, 1.0, 0.625, 1.0, 0.75, 9.811e-05, 0.75, 9.786e-05, 0.625, 1.0, 0.5, 1.0, 0.625, 9.786e-05, 0.625, 9.786e-05, 0.5, 1.0, 0.375, 1.0, 0.5, 9.786e-05, 0.5, 9.774e-05, 0.375, 1.0, 0.25, 1.0, 0.375, 9.774e-05, 0.375, 9.786e-05, 0.25, 1.0, 0.1251, 1.0, 0.25, 9.786e-05, 0.25, 9.786e-05, 0.1251, 1.0, 9.848e-05, 1.0, 0.1251, 9.786e-05, 0.1251, 9.805e-05, 9.774e-05, 1.0, 0.8924, 1.0, 1.0, 0.0, 1.0, 0.0, 0.8924, 1.0, 0.7616, 1.0, 0.8924, 0.0, 0.8924, -1.192e-07, 0.7616, 1.0, 0.75, 1.0, 0.8749, 9.787e-05, 0.8749, 9.799e-05, 0.75, 1.0, 0.8749, 1.0, 0.9999, 9.775e-05, 0.9999, 9.787e-05, 0.8749, 0.0, 0.0, 0.0, 0.0, 0.0, 0.0, 0.0, 0.0, 1.0, 9.823e-05, 1.0, 0.1251, 9.775e-05, 0.1251, 9.799e-05, 9.775e-05, 1.0, 0.1251, 1.0, 0.25, 9.775e-05, 0.25, 9.775e-05, 0.1251, 1.0, 0.25, 1.0, 0.375, 9.775e-05, 0.375, 9.775e-05, 0.25, 1.0, 0.375, 1.0, 0.5, 9.775e-05, 0.5, 9.775e-05, 0.375, 1.0, 0.5, 1.0, 0.625, 9.775e-05, 0.625, 9.775e-05, 0.5, 1.0, 0.625, 1.0, 0.75, 9.811e-05, 0.75, 9.775e-05, 0.625, 1.0, 0.75, 1.0, 0.8749, 9.811e-05, 0.8749, 9.811e-05, 0.75, 0.0, 0.0, 0.0, 0.0, 0.0, 0.0, 0.0, 0.0, 0.0, 0.0, 0.0, 0.0, 0.0, 0.0, 0.0, 0.0, 1.0, 0.8749, 1.0, 0.9999, 9.823e-05, 0.9999, 9.811e-05, 0.8749, 1.0, 9.871e-05, 1.0, 0.1251, -3.576e-07, 0.1251, 1.192e-07, 9.799e-05, 1.0, 0.1251, 1.0, 0.25, -1.192e-07, 0.25, -3.576e-07, 0.1251, 1.0, 0.25, 1.0, 0.375, -1.192e-07, 0.375, -1.192e-07, 0.25, 1.0, 0.375, 1.0, 0.5, -1.192e-07, 0.5, -1.192e-07, 0.375, 1.0, 0.5, 1.0, 0.625, -1.192e-07, 0.625, -1.192e-07, 0.5, 1.0, 0.625, 1.0, 0.75, -1.192e-07, 0.75, -1.192e-07, 0.625, 1.0, 0.75, 1.0, 0.8749, 1.192e-07, 0.8749, -1.192e-07, 0.75, 1.0, 0.8749, 1.0, 0.9999, -1.192e-07, 0.9999, 1.192e-07, 0.8749, 1.0, 9.799e-05, 1.0, 0.1251, 9.799e-05, 0.1251, 9.775e-05, 9.775e-05, 1.0, 0.1251, 1.0, 0.25, 9.787e-05, 0.25, 9.799e-05, 0.1251, 1.0, 0.25, 1.0, 0.375, 9.775e-05, 0.375, 9.787e-05, 0.25, 1.0, 0.375, 1.0, 0.5, 9.799e-05, 0.5, 9.775e-05, 0.375, 1.0, 0.5, 1.0, 0.625, 9.775e-05, 0.625, 9.799e-05, 0.5, 1.0, 0.625, 1.0, 0.75, 9.799e-05, 0.75, 9.775e-05, 0.625, 0.0, 0.0, 0.0, 0.0, 0.0, 0.0, 0.0, 0.0, 0.0, 0.0, 0.0, 0.0, 0.0, 0.0, 0.0, 0.0, 0.0, 0.0, 0.0, 0.0, 0.0, 0.0, 0.0, 0.0, 0.0, 0.0, 0.0, 0.0, 0.0, 0.0, 0.0, 0.0, 0.0, 0.0, 0.0, 0.0, 0.0, 0.0, 0.0, 0.0, 0.0, 0.0, 0.0, 0.0, 0.0, 0.0, 0.0, 0.0, 0.0, 0.0, 0.0, 0.0, 0.0, 0.0, 0.0, 0.0, 0.0, 0.0, 0.0, 0.0, 0.0, 0.0, 0.0, 0.0, 0.0, 0.0, 0.0, 0.0, 0.0, 0.0, 0.0, 0.0, 0.0, 0.0, 0.0, 0.0, 0.0, 0.0, 0.0, 0.0, 0.25, 0.0, 0.25, 1.0, 6.329e-05, 1.0, 6.32e-05, 0.0, 0.25, -1.192e-07, 0.25, 1.0, 2.384e-07, 1.0, -1.192e-07, 1.192e-07, 0.25, 0.0, 0.25, 1.0, 6.317e-05, 1.0, 6.308e-05, 0.0, 0.25, 0.0, 0.25, 1.0, 0.0, 1.0, 0.0, 0.0, 0.25, 1.0, 0.25, -1.192e-07, 0.5, 1.192e-07, 0.5, 1.0, 0.25, 1.0, 0.25, 0.0, 0.5, 0.0, 0.5, 1.0, 0.25, 1.0, 0.25, 0.0, 0.5, 0.0, 0.5, 1.0, 0.25, 1.0, 0.25, 0.0, 0.5, 0.0, 0.5, 1.0, 0.9999, 9.998e-05, 0.9999, 0.9999, 9.998e-05, 0.9999, 9.998e-05, 0.0001001, 0.9999, 9.998e-05, 0.9999, 0.9999, 9.998e-05, 0.9999, 9.998e-05, 0.0001002, 0.9999, 9.998e-05, 0.9999, 0.9999, 9.998e-05, 0.9999, 0.0001001, 9.998e-05, 0.9999, 9.998e-05, 0.9999, 0.9999, 9.998e-05, 0.9999, 0.0001001, 9.998e-05, 0.9999, 9.998e-05, 0.9999, 0.9999, 9.998e-05, 0.9999, 9.998e-05, 0.0001001, 0.9999, 9.998e-05, 0.9999, 0.9999, 9.998e-05, 0.9999, 9.998e-05, 0.0001002, 0.9999, 0.0001004, 0.9999, 0.9999, 9.966e-05, 0.9999, 9.942e-05, 0.0001007, 0.9999, 0.0001004, 0.9999, 0.9999, 9.954e-05, 0.9999, 9.942e-05, 0.0001007, 0.9999, 0.0001004, 0.9999, 0.9999, 9.948e-05, 0.9999, 9.942e-05, 0.0001007, 0.9999, 0.0001006, 0.9999, 0.9999, 9.936e-05, 0.9999, 9.945e-05, 0.0001006, 0.9999, 9.998e-05, 0.9999, 0.9999, 9.998e-05, 0.9999, 0.0001001, 9.998e-05, 0.9999, 9.998e-05, 0.9999, 0.9999, 9.998e-05, 0.9999, 0.0001001, 9.998e-05, 0.9999, 9.998e-05, 0.9999, 0.9999, 9.998e-05, 0.9999, 0.0001001, 9.998e-05, 0.9999, 9.998e-05, 0.9999, 0.9999, 9.998e-05, 0.9999, 0.0001001, 9.998e-05, 0.9999, 9.998e-05, 0.9999, 0.9999, 9.998e-05, 0.9999, 9.998e-05, 0.0001002, 0.9999, 9.998e-05, 0.9999, 0.9999, 9.998e-05, 0.9999, 9.998e-05, 0.0001001, 0.9999, 9.998e-05, 0.9999, 0.9999, 9.998e-05, 0.9999, 0.0001001, 9.998e-05, 0.9999, 9.998e-05, 0.9999, 0.9999, 9.998e-05, 0.9999, 0.0001001, 9.998e-05, 0.9999, 0.0001006, 0.9999, 0.9999, 9.936e-05, 0.9999, 9.945e-05, 0.0001006, 0.9999, 0.0001004, 0.9999, 0.9999, 9.948e-05, 0.9999, 9.942e-05, 0.0001007, 0.9999, 0.0001004, 0.9999, 0.9999, 9.954e-05, 0.9999, 9.942e-05, 0.0001007, 0.9999, 0.0001004, 0.9999, 0.9999, 9.966e-05, 0.9999, 9.942e-05, 0.0001007, 0.9999, 9.998e-05, 0.9999, 0.9999, 9.998e-05, 0.9999, 9.998e-05, 0.0001002, 0.9999, 9.998e-05, 0.9999, 0.9999, 9.998e-05, 0.9999, 9.998e-05, 0.0001001, 0.9999, 9.998e-05, 0.9999, 0.9999, 9.998e-05, 0.9999, 9.998e-05, 0.0001001, 0.9999, 0.0001004, 0.9999, 0.9999, 9.954e-05, 0.9999, 9.942e-05, 0.0001007, 0.9999, 0.0001006, 0.9999, 0.9999, 9.936e-05, 0.9999, 9.945e-05, 0.0001006, 0.9999, 9.998e-05, 0.9999, 0.9999, 9.998e-05, 0.9999, 0.0001001, 9.998e-05, 0.9999, 9.998e-05, 0.9999, 0.9999, 9.998e-05, 0.9999, 9.998e-05, 0.0001001, 0.9999, 9.998e-05, 0.9999, 0.9999, 9.998e-05, 0.9999, 0.0001001, 9.998e-05, 0.9999, 9.998e-05, 0.9999, 0.9999, 9.998e-05, 0.9999, 0.0001001, 9.998e-05, 0.9999, 0.0001006, 0.9999, 0.9999, 9.936e-05, 0.9999, 9.945e-05, 0.0001006, 0.9999, 0.0001004, 0.9999, 0.9999, 9.954e-05, 0.9999, 9.942e-05, 0.0001007, 0.9999, 9.998e-05, 0.9999, 0.9999, 9.998e-05, 0.9999, 9.998e-05, 0.0001001, 0.9999, 9.998e-05, 0.9999, 0.9999, 9.998e-05, 0.9999, 0.0001001, 9.998e-05, 0.9999, 9.998e-05, 0.9999, 0.9999, 9.998e-05, 0.9999, 9.998e-05, 0.0001001, 0.25, 1.0, 0.25, 0.0, 0.5, 0.0, 0.5, 1.0, 0.25, 1.0, 0.25, -1.192e-07, 0.5, 1.192e-07, 0.5, 1.0, 0.25, -1.192e-07, 0.25, 1.0, 2.384e-07, 1.0, -1.192e-07, 1.192e-07, 0.25, 0.0, 0.25, 1.0, 6.329e-05, 1.0, 6.32e-05, 0.0, 0.0, 0.0, 0.0, 0.0, 0.0, 0.0, 0.0, 0.0, 0.0, 0.0, 0.0, 0.0, 0.0, 0.0, 0.0, 0.0, 0.0, 0.0, 0.0, 0.0, 0.0, 0.0, 0.0, 0.0, 0.0, 0.0, 0.0, 0.0, 0.0, 0.0, 0.0, 0.0, 0.0, 0.0, 0.0, 0.0, 0.0, 0.0, 0.0, 0.0, 1.0, 1.001, 1.0, 1.001, 1.0, 1.001, 1.0, 1.001, 1.0, 1.001, 1.0, 1.001, 1.0, 1.001, 1.0, 1.001, 1.0, 1.001, 1.0, 1.001, 1.0, 1.001, 1.0, 1.001, 1.0, 1.001, 1.0, 1.001, 1.0, 1.001, 1.0, 1.001, 1.0, 1.001, 1.0, 1.001, 1.0, 1.001, 1.0, 1.001, 1.0, 1.001, 1.0, 1.001, 1.0, 1.001, 1.0, 1.001, 1.0, 1.001, 1.0, 1.001, 1.0, 1.001, 1.0, 1.001, 1.0, 1.001, 1.0, 1.001, 1.0, 1.001, 1.0, 1.001, 1.0, 1.001, 1.0, 1.001, 1.0, 1.001, 1.0, 1.001, 1.0, 1.001, 1.0, 1.001, 1.0, 1.001, 1.0, 1.001, 1.0, 1.001, 1.0, 1.001, 1.0, 1.001, 1.0, 1.001, 1.0, 1.001, 1.0, 1.001, 1.0, 1.001, 1.0, 1.001, 1.0, 1.001, 1.0, 1.001, 1.0, 1.001, 1.0, 1.001, 1.0, 1.001, 1.0, 1.001, 1.0, 1.001, 1.0, 1.001, 1.0, 1.001, 1.0, 1.001, 1.0, 1.001, 1.0, 1.001, 1.0, 1.001, 1.0, 1.001, 1.0, 1.001, 1.0, 1.001, 1.0, 1.001, 1.0, 1.001, 1.0, 1.001, 1.0, 1.001, 1.0, 1.001, 1.0, 1.001, 1.0, 1.001, 1.0, 1.001, 1.0, 1.001, 1.0, 1.001, 1.0, 1.001, 1.0, 1.001, 1.0, 1.001, 1.0, 1.001, 1.0, 1.001, 1.0, 1.001, 1.0, 1.001, 1.0, 1.001, 1.0, 1.001, 1.0, 1.001, 1.0, 1.001, 1.0, 1.001, 1.0, 1.001, 1.0, 1.001, 1.0, 1.001, 1.0, 1.001, 1.0, 1.001, 1.0, 1.001, 1.0, 1.001, 1.0, 1.001, 1.0, 1.001, 1.0, 1.001, 1.0, 1.001, 1.0, 1.001, 1.0, 1.001, 1.0, 1.001, 1.0, 1.001, 1.0, 1.001, 1.0, 1.001, 1.0, 1.001, 1.0, 1.001, 1.0, 1.001, 1.0, 1.001, 1.0, 1.001, 1.0, 1.001, 1.0, 1.001, 1.0, 1.001, 1.0, 1.001, 1.0, 1.001, 1.0, 1.001, 1.0, 1.001, 1.0, 1.001, 1.0, 1.001, 1.0, 1.001, 1.0, 1.001, 1.0, 1.001, 1.0, 1.001, 1.0, 1.001, 1.0, 1.001, 1.0, 1.001, 1.0, 1.001, 1.0, 1.001, 1.0, 1.001, 1.0, 1.001, 1.0, 1.001, 1.0, 1.001, 1.0, 1.001, 1.0, 1.001, 1.0, 1.001, 1.0, 1.001, 1.0, 1.001, 1.0, 1.001, 1.0, 1.001, 1.0, 1.001, 1.0, 1.001, 1.0, 1.001, 1.0, 1.001, 1.0, 1.001, 1.0, 1.001, 1.0, 1.001, 1.0, 1.001, 1.0, 1.001, 1.0, 1.001, 1.0, 1.001, 1.0, 1.001, 1.0, 1.001, 1.0, 1.001, 1.0, 1.001, 1.0, 1.001, 1.0, 1.001, 1.0, 1.001, 1.0, 1.001, 1.0, 1.001, 1.0, 1.001, 1.0, 1.001, 1.0, 1.001, 1.0, 1.001, 1.0, 1.001, 1.0, 1.001, 1.0, 1.001, 1.0, 1.001, 1.0, 1.001, 1.0, 1.001, 1.0, 1.001, 1.0, 1.001, 1.0, 1.001, 1.0, 1.001, 1.0, 1.001, 1.0, 1.001, 1.0, 1.001, 1.0, 1.001, 1.0, 1.001, 1.0, 1.001, 1.0, 1.001, 1.0, 1.001, 1.0, 1.001, 1.0, 1.001, 1.0, 1.001, 1.0, 1.001, 1.0, 1.001, 1.0, 1.001, 1.0, 1.001, 1.0, 1.001, 1.0, 1.001, 1.0, 1.001, 1.0, 1.001, 1.0, 1.001, 1.0, 1.001, 1.0, 1.001, 1.0, 1.001, 1.0, 1.001, 1.0, 1.001, 1.0, 1.001, 1.0, 1.001, 1.0, 1.001, 1.0, 1.001, 1.0, 1.001, 1.0, 1.001, 1.0, 1.001, 1.0, 1.001, 1.0, 1.001, 1.0, 1.001, 1.0, 1.001, 1.0, 1.001, 1.0, 1.001, 1.0, 1.001, 1.0, 1.001, 1.0, 1.001, 1.0, 1.001, 0.75, 0.3742, 1.0, 0.3742, 1.0, 0.2495, 0.75, 0.2495, 0.75, 0.7268, 1.0, 0.7268, 1.0, 0.6124, 0.75, 0.6146, 0.75, 0.2495, 1.0, 0.2495, 1.0, 0.126, 0.75, 0.126, 0.75, 0.6146, 1.0, 0.6124, 1.0, 0.4978, 0.75, 0.5, 0.75, 0.126, 1.0, 0.126, 1.0, 0.003493, 0.75, 0.003493, 0.75, 0.5, 1.0, 0.4978, 1.0, 0.3833, 0.75, 0.3855, 0.75, 1.0, 1.0, 1.0, 1.0, 0.8752, 0.75, 0.8752, 0.75, 0.3855, 1.0, 0.3833, 1.0, 0.2704, 0.75, 0.2704, 0.75, 0.8752, 1.0, 0.8752, 1.0, 0.7522, 0.75, 0.7522, 0.75, 0.2704, 1.0, 0.2704, 1.0, 0.1575, 0.75, 0.1575, 0.75, 0.7522, 1.0, 0.7522, 1.0, 0.6278, 0.75, 0.6278, 0.75, 0.1575, 1.0, 0.1575, 1.0, -1.192e-07, 0.75, 0.0, 0.75, 0.6278, 1.0, 0.6278, 1.0, 0.5011, 0.75, 0.5006, 0.75, 0.5006, 1.0, 0.5011, 1.0, 0.3753, 0.75, 0.3753, 0.75, 0.9996, 1.0, 0.9996, 1.0, 0.8744, 0.75, 0.8744, 0.75, 0.3753, 1.0, 0.3753, 1.0, 0.2483, 0.75, 0.2483, 0.75, 0.8744, 1.0, 0.8744, 1.0, 0.7501, 0.75, 0.7501, 0.75, 0.2483, 1.0, 0.2483, 1.0, 0.1224, 0.75, 0.1224, 0.75, 0.7501, 1.0, 0.7501, 1.0, 0.6249, 0.75, 0.6249, 0.75, 0.1224, 1.0, 0.1224, 1.0, -1.192e-07, 0.75, -2.384e-07, 0.75, 0.6249, 1.0, 0.6249, 1.0, 0.4994, 0.75, 0.4994, 1.0, 1.001, 1.0, 1.001, 1.0, 1.001, 1.0, 1.001, 0.75, 0.8388, 1.0, 0.8388, 1.0, 0.7268, 0.75, 0.7268, 0.75, 0.3753, 0.5, 0.3753, 0.5, 0.5027, 0.75, 0.5006, 0.75, 0.2483, 0.5, 0.2483, 0.5, 0.3753, 0.75, 0.3753, 0.75, 0.1224, 0.5, 0.1224, 0.5, 0.2483, 0.75, 0.2483, 0.75, -2.384e-07, 0.5, 0.0, 0.5, 0.1224, 0.75, 0.1224, 0.75, 0.8388, 0.5, 0.8388, 0.5, 0.9989, 0.75, 1.001, 0.75, 0.7268, 0.5, 0.7268, 0.5, 0.8388, 0.75, 0.8388, 0.75, 0.6146, 0.5, 0.6124, 0.5, 0.7268, 0.75, 0.7268, 0.75, 0.5, 0.5, 0.4978, 0.5, 0.6124, 0.75, 0.6146, 0.75, 0.3855, 0.5, 0.3833, 0.5, 0.4978, 0.75, 0.5, 0.75, 0.2704, 0.5, 0.2704, 0.5, 0.3833, 0.75, 0.3855, 0.75, 0.1575, 0.5, 0.1575, 0.5, 0.2704, 0.75, 0.2704, 0.75, 0.0, 0.5, 0.0, 0.5, 0.1575, 0.75, 0.1575, 0.75, 0.8744, 0.5, 0.8744, 0.5, 0.9996, 0.75, 0.9996, 0.75, 0.7501, 0.5, 0.7501, 0.5, 0.8744, 0.75, 0.8744, 0.75, 0.6249, 0.5, 0.6249, 0.5, 0.7501, 0.75, 0.7501, 0.75, 0.4994, 0.5, 0.4994, 0.5, 0.6249, 0.75, 0.6249, 0.75, 0.3742, 0.5, 0.3742, 0.5, 0.4994, 0.75, 0.4994, 0.75, 0.2495, 0.5, 0.2495, 0.5, 0.3742, 0.75, 0.3742, 0.75, 0.126, 0.5, 0.126, 0.5, 0.2495, 0.75, 0.2495, 0.75, 0.003493, 0.5, 0.003493, 0.5, 0.126, 0.75, 0.126, 0.75, 0.8752, 0.5, 0.8752, 0.5, 1.0, 0.75, 1.0, 0.75, 0.7522, 0.5, 0.7522, 0.5, 0.8752, 0.75, 0.8752, 0.75, 0.6278, 0.5, 0.6278, 0.5, 0.7522, 0.75, 0.7522, 0.75, 0.5006, 0.5, 0.5027, 0.5, 0.6278, 0.75, 0.6278, 0.75, 0.4994, 1.0, 0.4994, 1.0, 0.3742, 0.75, 0.3742, 0.75, 1.001, 1.0, 0.9989, 1.0, 0.8388, 0.75, 0.8388, -1.192e-07, 0.3761, 0.9999, 0.3761, 0.9999, 0.2511, -1.192e-07, 0.2511, -2.384e-07, 0.5011, 0.9999, 0.5011, 0.9999, 0.3761, -1.192e-07, 0.3761, -3.576e-07, 0.6261, 0.9999, 0.6261, 0.9999, 0.5011, -2.384e-07, 0.5011, -3.576e-07, 0.751, 0.9999, 0.751, 0.9999, 0.6261, -3.576e-07, 0.6261, -2.384e-07, 0.876, 0.9999, 0.876, 0.9999, 0.751, -3.576e-07, 0.751, -2.384e-07, 1.001, 0.9999, 1.001, 0.9999, 0.876, -2.384e-07, 0.876, -2.384e-07, 0.1262, 1.0, 0.1262, 1.0, 0.001187, -2.384e-07, 0.001187, -5.96e-08, 0.2511, 1.0, 0.2511, 1.0, 0.1262, -2.384e-07, 0.1262, 0.0, 0.3761, 1.0, 0.3761, 1.0, 0.2511, -5.96e-08, 0.2511, -5.96e-08, 0.5011, 1.0, 0.5011, 1.0, 0.3761, 0.0, 0.3761, 5.96e-08, 0.6261, 1.0, 0.6261, 1.0, 0.5011, -5.96e-08, 0.5011, -1.192e-07, 0.751, 1.0, 0.751, 1.0, 0.6261, 5.96e-08, 0.6261, -1.192e-07, 0.876, 1.0, 0.876, 1.0, 0.751, -1.192e-07, 0.751, -2.384e-07, 1.001, 1.0, 1.001, 1.0, 0.876, -1.192e-07, 0.876, -4.768e-07, 0.1262, 0.9999, 0.1262, 0.9999, 0.001187, -4.768e-07, 0.001189, -1.192e-07, 0.2511, 0.9999, 0.2511, 0.9999, 0.1262, -4.768e-07, 0.1262, 0.0, 0.3761, 0.9999, 0.3761, 0.9999, 0.2511, -1.192e-07, 0.2511, 0.0, 0.5011, 0.9999, 0.5011, 0.9999, 0.3761, 0.0, 0.3761, 0.0, 0.6261, 0.9999, 0.6261, 0.9999, 0.5011, 0.0, 0.5011, -1.192e-07, 0.751, 0.9999, 0.751, 0.9999, 0.6261, 0.0, 0.6261, 0.0, 0.876, 0.9999, 0.876, 0.9999, 0.751, -1.192e-07, 0.751, -1.192e-07, 1.001, 0.9999, 1.001, 0.9999, 0.876, 0.0, 0.876, 0.0, 0.1262, 0.9999, 0.1262, 0.9999, 0.001187, 1.192e-07, 0.001188, -1.192e-07, 0.2511, 0.9999, 0.2511, 0.9999, 0.1262, 5.96e-08, 0.1262, -1.192e-07, 0.3761, 0.9999, 0.3761, 0.9999, 0.2511, -1.192e-07, 0.2511, -2.384e-07, 0.5011, 0.9999, 0.5011, 0.9999, 0.3761, -1.192e-07, 0.3761, -3.576e-07, 0.6261, 0.9999, 0.6261, 0.9999, 0.5011, -2.384e-07, 0.5011, -3.576e-07, 0.751, 0.9999, 0.751, 0.9999, 0.6261, -3.576e-07, 0.6261, -2.384e-07, 0.876, 0.9999, 0.876, 0.9999, 0.751, -3.576e-07, 0.751, -2.384e-07, 1.001, 0.9999, 1.001, 0.9999, 0.876, -2.384e-07, 0.876, -2.384e-07, 0.1262, 1.0, 0.1262, 1.0, 0.001187, -2.384e-07, 0.001187, -5.96e-08, 0.2511, 1.0, 0.2511, 1.0, 0.1262, -2.384e-07, 0.1262, 0.0, 0.3761, 1.0, 0.3761, 1.0, 0.2511, -5.96e-08, 0.2511, -5.96e-08, 0.5011, 1.0, 0.5011, 1.0, 0.3761, 0.0, 0.3761, 5.96e-08, 0.6261, 1.0, 0.6261, 1.0, 0.5011, -5.96e-08, 0.5011, -1.192e-07, 0.751, 1.0, 0.751, 1.0, 0.6261, 5.96e-08, 0.6261, -1.192e-07, 0.876, 1.0, 0.876, 1.0, 0.751, -1.192e-07, 0.751, -2.384e-07, 1.001, 1.0, 1.001, 1.0, 0.876, -1.192e-07, 0.876, -4.768e-07, 0.1262, 0.9999, 0.1262, 0.9999, 0.001187, -4.768e-07, 0.001189, -1.192e-07, 0.2511, 0.9999, 0.2511, 0.9999, 0.1262, -4.768e-07, 0.1262, 0.0, 0.3761, 0.9999, 0.3761, 0.9999, 0.2511, -1.192e-07, 0.2511, 0.0, 0.5011, 0.9999, 0.5011, 0.9999, 0.3761, 0.0, 0.3761, 0.0, 0.6261, 0.9999, 0.6261, 0.9999, 0.5011, 0.0, 0.5011, -1.192e-07, 0.751, 0.9999, 0.751, 0.9999, 0.6261, 0.0, 0.6261, 0.0, 0.876, 0.9999, 0.876, 0.9999, 0.751, -1.192e-07, 0.751, -1.192e-07, 1.001, 0.9999, 1.001, 0.9999, 0.876, 0.0, 0.876, 0.0, 0.1262, 0.9999, 0.1262, 0.9999, 0.001187, 1.192e-07, 0.001188, -1.192e-07, 0.2511, 0.9999, 0.2511, 0.9999, 0.1262, 5.96e-08, 0.1262, -2.384e-07, 0.2395, 1.0, 0.2395, 1.0, 0.1087, -4.768e-07, 0.1087, -4.768e-07, 0.1087, 1.0, 0.1087, 1.0, 0.001088, -4.768e-07, 0.001089, -2.384e-07, 1.001, 0.9999, 1.001, 0.9999, 0.876, -1.192e-07, 0.876, -1.192e-07, 0.876, 0.9999, 0.876, 0.9999, 0.751, -5.96e-08, 0.751, -5.96e-08, 0.751, 0.9999, 0.751, 0.9999, 0.6261, 0.0, 0.6261, 0.0, 0.6261, 0.9999, 0.6261, 0.9999, 0.5011, 5.96e-08, 0.5011, 5.96e-08, 0.5011, 0.9999, 0.5011, 0.9999, 0.3761, 0.0, 0.3761, 0.0, 0.3761, 0.9999, 0.3761, 0.9999, 0.2511, -5.96e-08, 0.2511, -5.96e-08, 0.2511, 0.9999, 0.2511, 0.9999, 0.1262, -2.384e-07, 0.1262, -2.384e-07, 0.1262, 0.9999, 0.1262, 0.9999, 0.001187, -4.768e-07, 0.001189, -2.384e-07, 1.001, 0.9999, 1.001, 0.9999, 0.876, -2.384e-07, 0.876, -2.384e-07, 0.876, 0.9999, 0.876, 0.9999, 0.751, -3.576e-07, 0.751, -3.576e-07, 0.751, 0.9999, 0.751, 0.9999, 0.6261, -1.192e-07, 0.6261, -1.192e-07, 0.6261, 0.9999, 0.6261, 0.9999, 0.5011, -3.576e-07, 0.5011, -3.576e-07, 0.5011, 0.9999, 0.5011, 0.9999, 0.3761, -3.576e-07, 0.3761, -3.576e-07, 0.3761, 0.9999, 0.3761, 0.9999, 0.2511, -3.576e-07, 0.2511, -3.576e-07, 0.2511, 0.9999, 0.2511, 0.9999, 0.1262, -4.768e-07, 0.1262, -4.768e-07, 0.1262, 0.9999, 0.1262, 0.9999, 0.001188, -4.768e-07, 0.001187, -2.384e-07, 1.001, 1.0, 1.001, 1.0, 0.8935, -1.192e-07, 0.8935, -1.192e-07, 0.8935, 1.0, 0.8935, 1.0, 0.7627, -3.576e-07, 0.7627, -3.576e-07, 0.7627, 1.0, 0.7627, 1.0, 0.6319, -3.576e-07, 0.6319, -3.576e-07, 0.6319, 1.0, 0.6319, 1.0, 0.5011, -3.576e-07, 0.5011, -3.576e-07, 0.5011, 1.0, 0.5011, 1.0, 0.3703, -2.384e-07, 0.3703, -2.384e-07, 0.3703, 1.0, 0.3703, 1.0, 0.2395, -2.384e-07, 0.2395, -1.192e-07, 0.2511, 0.9999, 0.2511, 0.9999, 0.1262, 5.96e-08, 0.1262, 0.0, 0.1262, 0.9999, 0.1262, 0.9999, 0.001187, 1.192e-07, 0.001188, -1.192e-07, 1.001, 0.9999, 1.001, 0.9999, 0.876, 0.0, 0.876, 0.0, 0.876, 0.9999, 0.876, 0.9999, 0.751, -1.192e-07, 0.751, -1.192e-07, 0.751, 0.9999, 0.751, 0.9999, 0.6261, 0.0, 0.6261, 0.0, 0.6261, 0.9999, 0.6261, 0.9999, 0.5011, 0.0, 0.5011, 0.0, 0.5011, 0.9999, 0.5011, 0.9999, 0.3761, 0.0, 0.3761, 0.0, 0.3761, 0.9999, 0.3761, 0.9999, 0.2511, -1.192e-07, 0.2511, -1.192e-07, 0.2511, 0.9999, 0.2511, 0.9999, 0.1262, -4.768e-07, 0.1262, -4.768e-07, 0.1262, 0.9999, 0.1262, 0.9999, 0.001187, -4.768e-07, 0.001189, -2.384e-07, 1.001, 1.0, 1.001, 1.0, 0.876, -1.192e-07, 0.876, -1.192e-07, 0.876, 1.0, 0.876, 1.0, 0.751, -1.192e-07, 0.751, -1.192e-07, 0.751, 1.0, 0.751, 1.0, 0.6261, 5.96e-08, 0.6261, 5.96e-08, 0.6261, 1.0, 0.6261, 1.0, 0.5011, -5.96e-08, 0.5011, -5.96e-08, 0.5011, 1.0, 0.5011, 1.0, 0.3761, 0.0, 0.3761, 0.0, 0.3761, 1.0, 0.3761, 1.0, 0.2511, -5.96e-08, 0.2511, -5.96e-08, 0.2511, 1.0, 0.2511, 1.0, 0.1262, -2.384e-07, 0.1262, -2.384e-07, 0.1262, 1.0, 0.1262, 1.0, 0.001187, -2.384e-07, 0.001187, -2.384e-07, 1.001, 0.9999, 1.001, 0.9999, 0.876, -2.384e-07, 0.876, -2.384e-07, 0.876, 0.9999, 0.876, 0.9999, 0.751, -3.576e-07, 0.751, -3.576e-07, 0.751, 0.9999, 0.751, 0.9999, 0.6261, -3.576e-07, 0.6261, -3.576e-07, 0.6261, 0.9999, 0.6261, 0.9999, 0.5011, -2.384e-07, 0.5011, -2.384e-07, 0.5011, 0.9999, 0.5011, 0.9999, 0.3761, -1.192e-07, 0.3761, -1.192e-07, 0.3761, 0.9999, 0.3761, 0.9999, 0.2511, -1.192e-07, 0.2511, -2.384e-07, 0.3703, 1.0, 0.3703, 1.0, 0.2395, -2.384e-07, 0.2395, -3.576e-07, 0.5011, 1.0, 0.5011, 1.0, 0.3703, -2.384e-07, 0.3703, -3.576e-07, 0.6319, 1.0, 0.6319, 1.0, 0.5011, -3.576e-07, 0.5011, -3.576e-07, 0.7627, 1.0, 0.7627, 1.0, 0.6319, -3.576e-07, 0.6319, -1.192e-07, 0.8935, 1.0, 0.8935, 1.0, 0.7627, -3.576e-07, 0.7627, -2.384e-07, 1.001, 1.0, 1.001, 1.0, 0.8935, -1.192e-07, 0.8935, -4.768e-07, 0.1262, 0.9999, 0.1262, 0.9999, 0.001188, -4.768e-07, 0.001187, -3.576e-07, 0.2511, 0.9999, 0.2511, 0.9999, 0.1262, -4.768e-07, 0.1262, -3.576e-07, 0.3761, 0.9999, 0.3761, 0.9999, 0.2511, -3.576e-07, 0.2511, -3.576e-07, 0.5011, 0.9999, 0.5011, 0.9999, 0.3761, -3.576e-07, 0.3761, -1.192e-07, 0.6261, 0.9999, 0.6261, 0.9999, 0.5011, -3.576e-07, 0.5011, -3.576e-07, 0.751, 0.9999, 0.751, 0.9999, 0.6261, -1.192e-07, 0.6261, -2.384e-07, 0.876, 0.9999, 0.876, 0.9999, 0.751, -3.576e-07, 0.751, -2.384e-07, 1.001, 0.9999, 1.001, 0.9999, 0.876, -2.384e-07, 0.876, -2.384e-07, 0.1262, 0.9999, 0.1262, 0.9999, 0.001187, -4.768e-07, 0.001189, -5.96e-08, 0.2511, 0.9999, 0.2511, 0.9999, 0.1262, -2.384e-07, 0.1262, 0.0, 0.3761, 0.9999, 0.3761, 0.9999, 0.2511, -5.96e-08, 0.2511, 5.96e-08, 0.5011, 0.9999, 0.5011, 0.9999, 0.3761, 0.0, 0.3761, 0.0, 0.6261, 0.9999, 0.6261, 0.9999, 0.5011, 5.96e-08, 0.5011, -5.96e-08, 0.751, 0.9999, 0.751, 0.9999, 0.6261, 0.0, 0.6261, -1.192e-07, 0.876, 0.9999, 0.876, 0.9999, 0.751, -5.96e-08, 0.751, -2.384e-07, 1.001, 0.9999, 1.001, 0.9999, 0.876, -1.192e-07, 0.876, -4.768e-07, 0.1087, 1.0, 0.1087, 1.0, 0.001088, -4.768e-07, 0.001089, -2.384e-07, 0.2395, 1.0, 0.2395, 1.0, 0.1087, -4.768e-07, 0.1087, -1.192e-07, 0.2511, 0.9999, 0.2511, 0.9999, 0.1262, 5.96e-08, 0.1262, 0.0, 0.1262, 0.9999, 0.1262, 0.9999, 0.001187, 1.192e-07, 0.001188, -1.192e-07, 1.001, 0.9999, 1.001, 0.9999, 0.876, 0.0, 0.876, 0.0, 0.876, 0.9999, 0.876, 0.9999, 0.751, -1.192e-07, 0.751, -1.192e-07, 0.751, 0.9999, 0.751, 0.9999, 0.6261, 0.0, 0.6261, 0.0, 0.6261, 0.9999, 0.6261, 0.9999, 0.5011, 0.0, 0.5011, 0.0, 0.5011, 0.9999, 0.5011, 0.9999, 0.3761, 0.0, 0.3761, 0.0, 0.3761, 0.9999, 0.3761, 0.9999, 0.2511, -1.192e-07, 0.2511, -1.192e-07, 0.2511, 0.9999, 0.2511, 0.9999, 0.1262, -4.768e-07, 0.1262, -4.768e-07, 0.1262, 0.9999, 0.1262, 0.9999, 0.001187, -4.768e-07, 0.001189, -2.384e-07, 1.001, 1.0, 1.001, 1.0, 0.876, -1.192e-07, 0.876, -1.192e-07, 0.876, 1.0, 0.876, 1.0, 0.751, -1.192e-07, 0.751, -1.192e-07, 0.751, 1.0, 0.751, 1.0, 0.6261, 5.96e-08, 0.6261, 5.96e-08, 0.6261, 1.0, 0.6261, 1.0, 0.5011, -5.96e-08, 0.5011, -5.96e-08, 0.5011, 1.0, 0.5011, 1.0, 0.3761, 0.0, 0.3761, 0.0, 0.3761, 1.0, 0.3761, 1.0, 0.2511, -5.96e-08, 0.2511, -5.96e-08, 0.2511, 1.0, 0.2511, 1.0, 0.1262, -2.384e-07, 0.1262, -2.384e-07, 0.1262, 1.0, 0.1262, 1.0, 0.001187, -2.384e-07, 0.001187, -2.384e-07, 1.001, 0.9999, 1.001, 0.9999, 0.876, -2.384e-07, 0.876, -2.384e-07, 0.876, 0.9999, 0.876, 0.9999, 0.751, -3.576e-07, 0.751, -3.576e-07, 0.751, 0.9999, 0.751, 0.9999, 0.6261, -3.576e-07, 0.6261, -3.576e-07, 0.6261, 0.9999, 0.6261, 0.9999, 0.5011, -2.384e-07, 0.5011, -2.384e-07, 0.5011, 0.9999, 0.5011, 0.9999, 0.3761, -1.192e-07, 0.3761, -1.192e-07, 0.3761, 0.9999, 0.3761, 0.9999, 0.2511, -1.192e-07, 0.2511, 9.984e-05, 1.001, 0.9999, 1.001, 0.9999, 0.001191, 9.996e-05, 0.001191, 0.0001004, 1.001, 0.9999, 1.001, 0.9999, 0.00119, 0.0001003, 0.00119, 0.0001004, 1.001, 0.9999, 1.001, 0.9999, 0.00119, 0.0001004, 0.00119, 9.984e-05, 1.001, 0.9999, 1.001, 0.9999, 0.001191, 9.984e-05, 0.001191, 9.984e-05, 1.001, 0.9999, 1.001, 0.9999, 0.001191, 9.996e-05, 0.001191, 9.984e-05, 1.001, 0.9999, 1.001, 0.9999, 0.001191, 9.984e-05, 0.001191, 9.984e-05, 1.001, 0.9999, 1.001, 0.9999, 0.001191, 9.984e-05, 0.001191, 0.0001004, 1.001, 0.9999, 1.001, 0.9999, 0.00119, 0.0001004, 0.00119, 0.0001004, 1.001, 0.9999, 1.001, 0.9999, 0.00119, 0.0001003, 0.00119, 9.984e-05, 1.001, 0.9999, 1.001, 0.9999, 0.001191, 9.996e-05, 0.001191, 9.984e-05, 1.001, 0.9999, 1.001, 0.9999, 0.001191, 9.984e-05, 0.001191, 9.984e-05, 1.001, 0.9999, 1.001, 0.9999, 0.001191, 9.996e-05, 0.001191, 0.75, 0.00109, 0.5, 0.00109, 0.5, 1.001, 0.75, 1.001, 0.75, 0.00109, 0.5, 0.00109, 0.5, 1.001, 0.75, 1.001, 0.75, 1.001, 1.0, 1.001, 1.0, 0.00109, 0.75, 0.00109, 0.75, 1.001, 0.9999, 1.001, 0.9999, 0.00109, 0.75, 0.00109, 1.0, 1.001, 1.0, 1.001, 1.0, 1.001, 1.0, 1.001, 1.0, 1.001, 1.0, 1.001, 1.0, 1.001, 1.0, 1.001, 1.0, 1.001, 1.0, 1.001, 1.0, 1.001, 1.0, 1.001, 1.0, 1.001, 1.0, 1.001, 1.0, 1.001, 1.0, 1.001, 1.0, 1.001, 1.0, 1.001, 1.0, 1.001, 1.0, 1.001])
me_002.materials.append(mat_conveyor_belt)
me_002.materials.append(mat_conveyor_body)
me_002.use_remesh_fix_poles = True
me_002.use_remesh_preserve_attributes = False
me_002.update()

# ---- objects
ob_light = bpy.data.objects.new('Light', light_light)
ob_camera = bpy.data.objects.new('Camera', cam_camera)
ob_conveyor = bpy.data.objects.new('Conveyor', me_002)

# ---- transforms, parenting, visibility, modifiers, constraints
ob_light.location = (4.076, 1.005, 5.904)
ob_light.rotation_euler = (0.6503, 0.05522, 1.866)
ob_light.lock_rotations_4d = False
ob_light.empty_display_type = 'ARROWS'
ob_light.color = (0.0, 0.0, 0.0, 0.0)
ob_light.lineart.crease_threshold = 0.0
ob_camera.location = (7.359, -6.926, 4.958)
ob_camera.rotation_euler = (1.109, 0.0, 0.8149)
ob_camera.lock_rotations_4d = False
ob_camera.empty_display_type = 'ARROWS'
ob_camera.color = (0.0, 0.0, 0.0, 0.0)
ob_camera.display_type = 'WIRE'
ob_camera.lineart.crease_threshold = 0.0
ob_conveyor.location = (0.0, 0.0, 0.0)
ob_conveyor.rotation_euler = (1.571, -0.0, 0.0)
_m = ob_conveyor.modifiers.new('Mirror', 'MIRROR')

# ---- collection membership
col_collection.objects.link(ob_light)
col_collection.objects.link(ob_camera)
col_collection.objects.link(ob_conveyor)

# ---- scene / render settings (as saved in the file)
scene.camera = ob_camera
scene.frame_start = 1; scene.frame_end = 250; scene.frame_set(1)
scene.render.engine = 'BLENDER_EEVEE_NEXT'
scene.cycles.use_denoising = False
scene.cycles.samples = 128
scene.cycles.sampling_pattern = 'TABULATED_SOBOL'
scene.cycles.use_adaptive_sampling = False
scene.cycles.use_light_tree = False
scene.view_settings.view_transform = 'Filmic'
bpy.context.view_layer.update()
